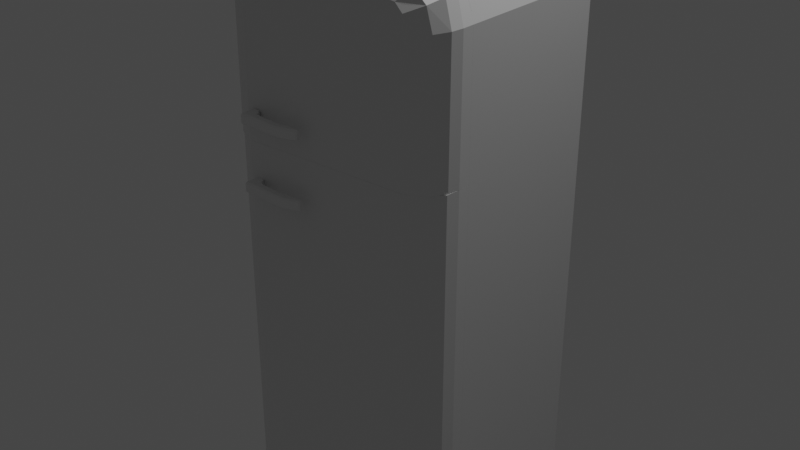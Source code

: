 # Source: Fridge.blend  (saved by Blender 2.93.20; exported with 4.5.12 LTS)
import bpy
from mathutils import Matrix  # noqa: F401  (used for matrix-valued properties, if any)

bpy.ops.wm.read_factory_settings(use_empty=True)
scene = bpy.context.scene
scene.name = 'Scene'

# ---- collections
col_collection = bpy.data.collections.new('Collection'); scene.collection.children.link(col_collection)

# ---- materials (node trees are filled in below, after node groups)
mat_material = bpy.data.materials.new('Material')
mat_material.alpha_threshold = 0.0
mat_material.use_transparent_shadow = False
mat_material.line_color = (0.0, 0.0, 0.0, 1.0)
mat_material_001 = bpy.data.materials.new('Material.001')
mat_material_001.alpha_threshold = 0.0
mat_material_001.use_transparent_shadow = False
mat_material_001.line_color = (0.0, 0.0, 0.0, 1.0)
mat_material_004 = bpy.data.materials.new('Material.004')
mat_material_004.alpha_threshold = 0.0
mat_material_004.use_transparent_shadow = False
mat_material_004.line_color = (0.0, 0.0, 0.0, 1.0)

# ---- node groups
ng_auto_smooth = bpy.data.node_groups.new('Auto Smooth', 'GeometryNodeTree')
_s = ng_auto_smooth.interface.new_socket(name='Geometry', in_out='OUTPUT', socket_type='NodeSocketGeometry')
_s = ng_auto_smooth.interface.new_socket(name='Geometry', in_out='INPUT', socket_type='NodeSocketGeometry')
_s = ng_auto_smooth.interface.new_socket(name='Angle', in_out='INPUT', socket_type='NodeSocketFloat')
_s.subtype = 'ANGLE'
_s.min_value = 0.0
_s.max_value = 3.142
ng_auto_smooth.is_modifier = True
_N = ng_auto_smooth.nodes; _L = ng_auto_smooth.links
n0 = _N.new('NodeGroupOutput'); n0.name = 'Group Output'; n0.location = (480, -100)
n1 = _N.new('NodeGroupInput'); n1.name = 'Group Input'; n1.location = (-420, -300)
n2 = _N.new('NodeGroupInput'); n2.name = 'Group Input.001'; n2.location = (-60, -100)
n3 = _N.new('GeometryNodeSetShadeSmooth'); n3.name = 'Set Shade Smooth'; n3.location = (120, -100)
n3.domain = 'EDGE'
n4 = _N.new('GeometryNodeSetShadeSmooth'); n4.name = 'Set Shade Smooth.001'; n4.location = (300, -100)
n5 = _N.new('GeometryNodeInputMeshEdgeAngle'); n5.name = 'Edge Angle'; n5.location = (-420, -220)
n6 = _N.new('GeometryNodeInputEdgeSmooth'); n6.name = 'Is Edge Smooth'; n6.location = (-60, -160)
n7 = _N.new('GeometryNodeInputShadeSmooth'); n7.name = 'Is Face Smooth'; n7.location = (-240, -340)
n8 = _N.new('FunctionNodeBooleanMath'); n8.name = 'Boolean Math'; n8.location = (-60, -220)
n9 = _N.new('FunctionNodeCompare'); n9.name = 'Compare'; n9.location = (-240, -180)
n9.operation = 'LESS_EQUAL'
_L.new(n5.outputs[0], n9.inputs[0])
_L.new(n4.outputs[0], n0.inputs[0])
_L.new(n1.outputs[1], n9.inputs[1])
_L.new(n9.outputs[0], n8.inputs[0])
_L.new(n7.outputs[0], n8.inputs[1])
_L.new(n2.outputs[0], n3.inputs[0])
_L.new(n6.outputs[0], n3.inputs[1])
_L.new(n3.outputs[0], n4.inputs[0])
_L.new(n8.outputs[0], n3.inputs[2])
n0.is_active_output = True

# ---- material node trees
mat_material.use_nodes = True; mat_material.node_tree.nodes.clear()
_N = mat_material.node_tree.nodes; _L = mat_material.node_tree.links
n0 = _N.new('ShaderNodeOutputMaterial'); n0.name = 'Material Output'; n0.location = (300, 300)
n1 = _N.new('ShaderNodeBsdfPrincipled'); n1.name = 'Principled BSDF'; n1.location = (10, 300)
n1.distribution = 'GGX'
n1.subsurface_method = 'BURLEY'
n1.inputs[2].default_value = 0.4
n1.inputs[3].default_value = 1.45
n1.inputs[27].default_value = (0.0, 0.0, 0.0, 1.0)
n1.inputs[28].default_value = 1.0
_L.new(n1.outputs[0], n0.inputs[0])
n0.is_active_output = True
mat_material_001.use_nodes = True; mat_material_001.node_tree.nodes.clear()
_N = mat_material_001.node_tree.nodes; _L = mat_material_001.node_tree.links
n0 = _N.new('ShaderNodeOutputMaterial'); n0.name = 'Material Output'; n0.location = (300, 300)
n1 = _N.new('ShaderNodeBsdfPrincipled'); n1.name = 'Principled BSDF'; n1.location = (10, 300)
n1.distribution = 'GGX'
n1.subsurface_method = 'BURLEY'
n1.inputs[2].default_value = 0.4
n1.inputs[3].default_value = 1.45
n1.inputs[27].default_value = (0.0, 0.0, 0.0, 1.0)
n1.inputs[28].default_value = 1.0
_L.new(n1.outputs[0], n0.inputs[0])
n0.is_active_output = True
mat_material_004.use_nodes = True; mat_material_004.node_tree.nodes.clear()
_N = mat_material_004.node_tree.nodes; _L = mat_material_004.node_tree.links
n0 = _N.new('ShaderNodeOutputMaterial'); n0.name = 'Material Output'; n0.location = (300, 300)
n1 = _N.new('ShaderNodeBsdfPrincipled'); n1.name = 'Principled BSDF'; n1.location = (10, 300)
n1.distribution = 'GGX'
n1.subsurface_method = 'BURLEY'
n1.inputs[2].default_value = 0.4
n1.inputs[3].default_value = 1.45
n1.inputs[27].default_value = (0.0, 0.0, 0.0, 1.0)
n1.inputs[28].default_value = 1.0
_L.new(n1.outputs[0], n0.inputs[0])
n0.is_active_output = True

# ---- world
world_world = bpy.data.worlds.new('World'); scene.world = world_world
world_world.use_nodes = True; world_world.node_tree.nodes.clear()
_N = world_world.node_tree.nodes; _L = world_world.node_tree.links
n0 = _N.new('ShaderNodeOutputWorld'); n0.name = 'World Output'; n0.location = (300, 300)
n1 = _N.new('ShaderNodeBackground'); n1.name = 'Background'; n1.location = (10, 300)
n1.inputs[0].default_value = (0.05088, 0.05088, 0.05088, 1.0)
_L.new(n1.outputs[0], n0.inputs[0])
n0.is_active_output = True
world_world.color = (0.05088, 0.05088, 0.05088)
world_world.use_sun_shadow = False
world_world.sun_shadow_jitter_overblur = 0.0

# ---- lights
light_light = bpy.data.lights.new('Light', 'POINT')
light_light.transmission_factor = 0.0
light_light.energy = 1000.0
light_light.shadow_soft_size = 0.1
light_light.shadow_maximum_resolution = 0.006
light_light.use_absolute_resolution = True

# ---- meshes
me_cube = bpy.data.meshes.new('Cube')
me_cube.from_pydata([(1.0, 1.0, -0.806), (1.0, -1.0, -0.806), (-1.0, 1.0, -0.806), (-1.0, -1.0, -0.806), (0.8593, 0.6066, 0.8903), (0.8593, 0.6066, 0.4777), (-0.8593, 0.6066, 0.8903), (-0.8593, 0.6066, 0.4777), (-0.8593, -1.0, 0.8903), (0.8593, -1.0, 0.4777), (0.8593, -1.0, 0.8903), (-0.8593, -1.0, 0.4777), (0.8593, 0.6066, 0.3464), (0.8593, 0.6066, -0.6659), (-0.8593, 0.6066, 0.3464), (-0.8593, 0.6066, -0.6659), (-0.8593, -1.0, -0.6659), (-0.8593, -1.0, 0.3464), (0.8593, -1.0, 0.3464), (0.8593, -1.0, -0.6659), (0.5278, 1.031, 1.0), (1.0, 1.0, 0.8503), (0.7731, 1.009, 0.9844), (0.9422, 1.006, 0.9348), (1.0, -1.0, 0.8503), (0.5278, -1.031, 1.0), (0.8594, -1.0, 0.8903), (0.9422, -1.006, 0.9348), (0.7731, -1.009, 0.9844), (-1.0, 1.0, 0.8503), (-0.5278, 1.031, 1.0), (-0.9422, 1.006, 0.9348), (-0.7731, 1.009, 0.9844), (-0.5278, -1.031, 1.0), (-1.0, -1.0, 0.8503), (-0.8594, -1.0, 0.8903), (-0.7731, -1.009, 0.9844), (-0.9422, -1.006, 0.9348)], [], [(11, 8, 35, 34, 3, 1, 24, 26, 10, 9, 18, 19, 16, 17), (10, 26, 25, 33, 35, 8), (18, 9, 11, 17), (3, 34, 29, 2), (2, 0, 1, 3), (20, 30, 33, 25), (0, 21, 24, 1), (8, 6, 4, 10), (7, 6, 8, 11), (9, 5, 7, 11), (4, 5, 9, 10), (7, 5, 4, 6), (14, 12, 18, 17), (15, 14, 17, 16), (19, 13, 15, 16), (12, 13, 19, 18), (15, 13, 12, 14), (24, 27, 28, 25, 26), (33, 36, 37, 34, 35), (20, 25, 28, 22), (22, 28, 27, 23), (23, 27, 24, 21), (29, 34, 37, 31), (31, 37, 36, 32), (32, 36, 33, 30), (2, 29, 31, 32, 30, 20, 22, 23, 21, 0)])
_uv = me_cube.uv_layers.new(name='UVMap')
_uv.uv.foreach_set('vector', [0.5597, 0.9824, 0.6113, 0.9824, 0.6113, 0.9824, 0.6005, 1.0, 0.375, 1.0, 0.375, 0.75, 0.6005, 0.75, 0.6113, 0.7676, 0.6113, 0.7676, 0.5597, 0.7676, 0.5433, 0.7676, 0.3925, 0.7676, 0.3925, 0.9824, 0.5433, 0.9824, 0.6113, 0.7676, 0.6113, 0.7676, 0.625, 0.7745, 0.625, 0.9755, 0.6113, 0.9824, 0.6113, 0.9824, 0.5433, 0.7676, 0.5597, 0.7676, 0.5597, 0.9824, 0.5433, 0.9824, 0.375, 0.0, 0.6005, 0.0, 0.6005, 0.25, 0.375, 0.25, 0.125, 0.5, 0.375, 0.5, 0.375, 0.75, 0.125, 0.75, 0.6495, 0.5, 0.8505, 0.5, 0.8505, 0.75, 0.6495, 0.75, 0.375, 0.5, 0.6005, 0.5, 0.6005, 0.75, 0.375, 0.75, 0.875, 0.7056, 0.875, 0.5, 0.625, 0.5, 0.625, 0.7056, 0.375, 0.25, 0.625, 0.25, 0.625, 0.04435, 0.375, 0.04435, 0.375, 0.7056, 0.375, 0.5, 0.125, 0.5, 0.125, 0.7056, 0.625, 0.5, 0.375, 0.5, 0.375, 0.7056, 0.625, 0.7056, 0.375, 0.25, 0.375, 0.5, 0.625, 0.5, 0.625, 0.25, 0.875, 0.5, 0.625, 0.5, 0.625, 0.7056, 0.875, 0.7056, 0.375, 0.25, 0.625, 0.25, 0.625, 0.04435, 0.375, 0.04435, 0.375, 0.7056, 0.375, 0.5, 0.125, 0.5, 0.125, 0.7056, 0.625, 0.5, 0.375, 0.5, 0.375, 0.7056, 0.625, 0.7056, 0.375, 0.25, 0.375, 0.5, 0.625, 0.5, 0.625, 0.25, 0.6005, 0.75, 0.6143, 0.75, 0.6184, 0.7584, 0.6131, 0.7652, 0.6113, 0.7676, 0.625, 0.9755, 0.6184, 0.9916, 0.6143, 1.0, 0.6005, 1.0, 0.6113, 0.9824, 0.6495, 0.5, 0.6495, 0.75, 0.6371, 0.75, 0.6371, 0.5, 0.6371, 0.5, 0.6371, 0.75, 0.6143, 0.75, 0.6143, 0.5, 0.6143, 0.5, 0.6143, 0.75, 0.6005, 0.75, 0.6005, 0.5, 0.6005, 0.25, 0.6005, 0.0, 0.6143, 0.0, 0.6143, 0.25, 0.6143, 0.25, 0.6143, 0.0, 0.625, 0.0, 0.625, 0.25, 0.8629, 0.5, 0.8629, 0.75, 0.8505, 0.75, 0.8505, 0.5, 0.375, 0.25, 0.6005, 0.25, 0.6143, 0.2519, 0.6231, 0.2621, 0.625, 0.2745, 0.625, 0.4755, 0.6231, 0.4879, 0.6143, 0.4981, 0.6005, 0.5, 0.375, 0.5])
me_cube.materials.append(mat_material)
me_cube.use_remesh_preserve_volume = False
me_cube.use_remesh_preserve_attributes = False
me_cube.use_mirror_vertex_groups = False
me_cube.update()
me_cube_001 = bpy.data.meshes.new('Cube.001')
me_cube_001.from_pydata([(3.154e-07, 1.305e-07, 9.616e-07), (-3.527, 1.305e-07, 9.616e-07), (-0.8441, -0.04034, 2.689), (3.154e-07, 1.305e-07, 2.004), (-0.4002, -0.01206, 2.634), (-0.1027, -0.008119, 2.39), (-3.527, 1.305e-07, 2.004), (-2.683, -0.04034, 2.689), (-3.425, -0.008119, 2.39), (-3.127, -0.01206, 2.634), (3.154e-07, -0.1884, 9.616e-07), (-0.4511, -0.7127, 9.537e-07), (-0.02853, -0.3705, 9.616e-07), (-0.1562, -0.5644, 9.616e-07), (-3.076, -0.7127, 9.537e-07), (-3.527, -0.1884, 9.616e-07), (-3.371, -0.5644, 9.616e-07), (-3.499, -0.3705, 9.616e-07), (-0.45, -0.6845, 1.957), (3.154e-07, -0.1884, 2.004), (-0.1557, -0.5521, 1.983), (-0.02844, -0.3682, 2.0), (-0.9293, -0.6268, 2.33), (-0.8441, -0.148, 2.689), (-0.8556, -0.5258, 2.533), (-0.8462, -0.3304, 2.66), (-0.492, -0.6709, 2.187), (-0.1027, -0.1802, 2.39), (-0.2407, -0.5589, 2.302), (-0.1279, -0.3628, 2.374), (-0.6255, -0.6422, 2.292), (-0.4002, -0.1763, 2.634), (-0.4635, -0.5369, 2.485), (-0.4118, -0.3556, 2.607), (-2.598, -0.6279, 2.331), (-2.683, -0.148, 2.689), (-2.672, -0.5263, 2.533), (-2.681, -0.3305, 2.66), (-3.077, -0.6845, 1.957), (-3.527, -0.1884, 2.004), (-3.372, -0.5521, 1.983), (-3.499, -0.3682, 2.0), (-2.902, -0.6422, 2.292), (-3.127, -0.1763, 2.634), (-3.064, -0.5369, 2.485), (-3.115, -0.3556, 2.607), (-3.035, -0.6709, 2.187), (-3.425, -0.1802, 2.39), (-3.287, -0.5589, 2.302), (-3.399, -0.3628, 2.374), (-2.859, -0.7139, 0.3154), (-2.859, -0.7139, 0.4671), (-2.239, -0.8785, 0.3154), (-2.239, -0.8555, 0.3346), (-2.428, -0.8795, 0.3154), (-2.428, -0.8564, 0.3346), (-2.62, -0.8577, 0.3154), (-2.62, -0.8344, 0.3346), (-2.806, -0.8056, 0.3346), (-2.806, -0.829, 0.3154), (-2.894, -0.7831, 0.3154), (-2.824, -0.7753, 0.3154), (-2.806, -0.829, 0.4671), (-2.806, -0.8056, 0.4479), (-2.824, -0.7753, 0.4671), (-2.894, -0.7831, 0.4671), (-2.62, -0.8577, 0.4671), (-2.62, -0.8344, 0.4479), (-2.428, -0.8795, 0.4671), (-2.428, -0.8564, 0.4479), (-2.239, -0.8555, 0.4479), (-2.239, -0.8785, 0.4671), (-2.806, -0.9145, 0.3154), (-2.806, -0.938, 0.3346), (-2.62, -0.935, 0.3154), (-2.62, -0.9586, 0.3346), (-2.428, -0.952, 0.3154), (-2.428, -0.9758, 0.3346), (-2.239, -0.9758, 0.3346), (-2.239, -0.9518, 0.3154), (-2.239, -0.9518, 0.4671), (-2.239, -0.9758, 0.4479), (-2.428, -0.952, 0.4671), (-2.428, -0.9758, 0.4479), (-2.62, -0.935, 0.4671), (-2.62, -0.9586, 0.4479), (-2.806, -0.938, 0.4479), (-2.806, -0.9145, 0.4671), (-2.972, -0.7668, 0.3154), (-3.017, -0.7515, 0.3465), (-3.017, -0.7515, 0.436), (-2.972, -0.7668, 0.4671), (-3.014, -0.7127, 0.436), (-2.968, -0.7132, 0.4671), (-2.968, -0.7132, 0.3154), (-3.014, -0.7127, 0.3465), (-3.005, -0.8997, 0.3465), (-2.972, -0.919, 0.3154), (-3.005, -0.9145, 0.3551), (-2.972, -0.9424, 0.3346), (-3.005, -0.9145, 0.4274), (-2.972, -0.9424, 0.4479), (-3.005, -0.8997, 0.436), (-2.972, -0.919, 0.4671), (-2.009, -0.8949, 0.3385), (-2.027, -0.9153, 0.3346), (-2.009, -0.8764, 0.3241), (-2.028, -0.891, 0.3154), (-2.009, -0.8764, 0.4584), (-2.028, -0.891, 0.4671), (-2.009, -0.8949, 0.4439), (-2.027, -0.9153, 0.4479), (-2.009, -0.8712, 0.3241), (-2.029, -0.8691, 0.3154), (-2.009, -0.8541, 0.3384), (-2.029, -0.8461, 0.3346), (-2.009, -0.8541, 0.4441), (-2.029, -0.8461, 0.4479), (-2.009, -0.8712, 0.4584), (-2.029, -0.8691, 0.4671)], [], [(15, 39, 6, 1), (5, 27, 19, 3), (0, 3, 19, 10), (4, 31, 27, 5), (11, 18, 26, 30, 22, 34, 42, 46, 38, 14), (2, 7, 35, 23), (35, 7, 9, 43), (2, 23, 31, 4), (47, 8, 6, 39), (43, 9, 8, 47), (1, 6, 8, 9, 7, 2, 4, 5, 3, 0), (22, 30, 32, 24), (24, 32, 33, 25), (25, 33, 31, 23), (30, 26, 28, 32), (32, 28, 29, 33), (33, 29, 27, 31), (26, 18, 20, 28), (28, 20, 21, 29), (29, 21, 19, 27), (42, 34, 36, 44), (44, 36, 37, 45), (45, 37, 35, 43), (46, 42, 44, 48), (48, 44, 45, 49), (49, 45, 43, 47), (38, 46, 48, 40), (40, 48, 49, 41), (41, 49, 47, 39), (18, 11, 13, 20), (20, 13, 12, 21), (21, 12, 10, 19), (34, 22, 24, 36), (36, 24, 25, 37), (37, 25, 23, 35), (39, 15, 17, 41), (41, 17, 16, 40), (40, 16, 14, 38), (1, 0, 10, 12, 13, 11, 14, 16, 17, 15), (87, 103, 101, 86), (55, 69, 70, 53), (112, 114, 116, 118, 108, 110, 104, 106), (94, 95, 92, 93, 51, 50), (52, 113, 107, 79), (109, 80, 81, 111), (71, 119, 117, 70), (75, 85, 86, 73), (71, 68, 82, 80), (68, 66, 84, 82), (88, 60, 59, 72, 97), (96, 98, 100, 102, 90, 89), (58, 63, 67, 57), (57, 67, 69, 55), (113, 52, 53, 115), (78, 81, 83, 77), (77, 83, 85, 75), (66, 62, 87, 84), (59, 56, 74, 72), (56, 54, 76, 74), (54, 52, 79, 76), (97, 72, 73, 99), (61, 60, 88, 94, 50), (64, 63, 58, 61, 50, 51), (62, 65, 91, 103, 87), (58, 59, 60, 61), (62, 63, 64, 65), (105, 111, 81, 78), (53, 70, 117, 115), (52, 54, 55, 53), (54, 56, 57, 55), (56, 59, 58, 57), (62, 66, 67, 63), (66, 68, 69, 67), (68, 71, 70, 69), (73, 86, 101, 99), (72, 74, 75, 73), (74, 76, 77, 75), (76, 79, 78, 77), (119, 71, 80, 109), (80, 82, 83, 81), (82, 84, 85, 83), (84, 87, 86, 85), (91, 65, 64, 51, 93), (92, 90, 91, 93), (94, 88, 89, 95), (102, 100, 101, 103), (98, 96, 97, 99), (96, 89, 88, 97), (99, 101, 100, 98), (103, 91, 90, 102), (89, 90, 92, 95), (118, 116, 117, 119), (106, 104, 105, 107), (114, 112, 113, 115), (110, 108, 109, 111), (112, 106, 107, 113), (115, 117, 116, 114), (119, 109, 108, 118), (111, 105, 104, 110), (79, 107, 105, 78)])
_uv = me_cube_001.uv_layers.new(name='UVMap')
_uv.uv.foreach_set('vector', [0.375, 0.1639, 0.5613, 0.1639, 0.5613, 0.25, 0.375, 0.25, 0.5973, 0.5, 0.5973, 0.581, 0.5613, 0.5861, 0.5613, 0.5, 0.375, 0.5, 0.5613, 0.5, 0.5613, 0.5861, 0.375, 0.5861, 0.6489, 0.5, 0.6489, 0.5785, 0.5973, 0.581, 0.5973, 0.5, 0.375, 0.7754, 0.557, 0.7735, 0.5783, 0.7766, 0.5881, 0.7844, 0.5917, 0.806, 0.5917, 0.944, 0.5881, 0.9656, 0.5783, 0.9734, 0.557, 0.9765, 0.375, 0.9746, 0.6736, 0.5, 0.8264, 0.5, 0.8264, 0.5577, 0.6736, 0.5577, 0.8264, 0.5577, 0.8264, 0.5, 0.8511, 0.5, 0.8511, 0.5785, 0.6736, 0.5, 0.6736, 0.5577, 0.6489, 0.5785, 0.6489, 0.5, 0.5973, 0.169, 0.5973, 0.25, 0.5613, 0.25, 0.5613, 0.1639, 0.625, 0.1715, 0.625, 0.25, 0.5973, 0.25, 0.5973, 0.169, 0.375, 0.25, 0.5613, 0.25, 0.5973, 0.2537, 0.6199, 0.2739, 0.625, 0.2986, 0.625, 0.4514, 0.6199, 0.4761, 0.5973, 0.4963, 0.5613, 0.5, 0.375, 0.5, 0.5917, 0.806, 0.5881, 0.7844, 0.6061, 0.7781, 0.6105, 0.8023, 0.6105, 0.8023, 0.6061, 0.7781, 0.6202, 0.775, 0.625, 0.7986, 0.6735, 0.6555, 0.6494, 0.6642, 0.6489, 0.5785, 0.6736, 0.5577, 0.5881, 0.7844, 0.5783, 0.7766, 0.589, 0.7639, 0.6061, 0.7781, 0.6061, 0.7781, 0.589, 0.7639, 0.5979, 0.7543, 0.6196, 0.7736, 0.6478, 0.6642, 0.5985, 0.667, 0.5973, 0.581, 0.6489, 0.5785, 0.5783, 0.7766, 0.557, 0.7735, 0.5594, 0.7601, 0.589, 0.7639, 0.589, 0.7639, 0.5594, 0.7601, 0.562, 0.7501, 0.5967, 0.7536, 0.5964, 0.667, 0.5616, 0.6683, 0.5613, 0.5861, 0.5973, 0.581, 0.5881, 0.9656, 0.5917, 0.944, 0.6105, 0.9477, 0.6061, 0.9719, 0.6061, 0.9719, 0.6105, 0.9477, 0.625, 0.9514, 0.6202, 0.975, 0.8506, 0.6642, 0.8265, 0.6555, 0.8264, 0.5577, 0.8511, 0.5785, 0.5783, 0.9734, 0.5881, 0.9656, 0.6061, 0.9719, 0.589, 0.9861, 0.589, 0.9861, 0.6061, 0.9719, 0.6196, 0.9764, 0.5979, 0.9957, 0.5979, 0.08296, 0.6244, 0.08581, 0.625, 0.1715, 0.5973, 0.169, 0.557, 0.9765, 0.5783, 0.9734, 0.589, 0.9861, 0.5594, 0.9899, 0.5594, 0.9899, 0.589, 0.9861, 0.5967, 0.9964, 0.562, 0.9999, 0.5616, 0.08174, 0.5964, 0.08298, 0.5973, 0.169, 0.5613, 0.1639, 0.557, 0.7735, 0.375, 0.7754, 0.375, 0.7611, 0.5594, 0.7601, 0.5594, 0.7601, 0.375, 0.7611, 0.375, 0.6693, 0.561, 0.6683, 0.561, 0.6683, 0.375, 0.6693, 0.375, 0.5861, 0.5613, 0.5861, 0.5917, 0.944, 0.5917, 0.806, 0.6105, 0.8023, 0.6105, 0.9477, 0.6105, 0.9477, 0.6105, 0.8023, 0.625, 0.7987, 0.625, 0.9513, 0.8263, 0.6555, 0.6737, 0.6555, 0.6736, 0.5577, 0.8264, 0.5577, 0.5613, 0.1639, 0.375, 0.1639, 0.375, 0.08072, 0.561, 0.08175, 0.561, 0.08175, 0.375, 0.08072, 0.375, 0.0, 0.5594, 0.0, 0.5594, 0.9899, 0.375, 0.9889, 0.375, 0.9746, 0.557, 0.9765, 0.125, 0.5, 0.375, 0.5, 0.375, 0.5861, 0.373, 0.6693, 0.3639, 0.7376, 0.3496, 0.75, 0.1504, 0.75, 0.1361, 0.7376, 0.127, 0.6693, 0.125, 0.5861, 0.625, 0.95, 0.625, 0.9837, 0.5933, 0.9858, 0.5933, 0.95, 0.4067, 0.4, 0.5933, 0.4, 0.5933, 0.45, 0.4067, 0.45, 0.3893, 0.6113, 0.4129, 0.5404, 0.5871, 0.5404, 0.6107, 0.6113, 0.6107, 0.633, 0.5868, 0.7096, 0.4132, 0.7096, 0.3893, 0.633, 0.375, 0.2696, 0.3958, 0.25, 0.6042, 0.25, 0.625, 0.2696, 0.625, 0.3, 0.375, 0.3, 0.325, 0.5478, 0.3671, 0.5878, 0.3674, 0.6561, 0.325, 0.7, 0.625, 0.7559, 0.625, 0.7889, 0.5933, 0.8, 0.5933, 0.7575, 0.625, 0.45, 0.625, 0.4883, 0.5933, 0.492, 0.5933, 0.45, 0.4067, 0.9, 0.5933, 0.9, 0.5933, 0.95, 0.4067, 0.95, 0.675, 0.5478, 0.725, 0.5484, 0.725, 0.7002, 0.675, 0.7, 0.725, 0.5484, 0.775, 0.547, 0.775, 0.7024, 0.725, 0.7002, 0.1392, 0.5, 0.1542, 0.5, 0.175, 0.5442, 0.175, 0.7056, 0.1392, 0.7156, 0.3958, 0.03756, 0.4158, 0.01834, 0.5842, 0.01834, 0.6042, 0.03756, 0.6042, 0.25, 0.3958, 0.25, 0.4067, 0.3, 0.5933, 0.3, 0.5933, 0.35, 0.4067, 0.35, 0.4067, 0.35, 0.5933, 0.35, 0.5933, 0.4, 0.4067, 0.4, 0.3671, 0.5878, 0.325, 0.5478, 0.325, 0.5, 0.367, 0.5, 0.4067, 0.8, 0.5933, 0.8, 0.5933, 0.85, 0.4067, 0.85, 0.4067, 0.85, 0.5933, 0.85, 0.5933, 0.9, 0.4067, 0.9, 0.775, 0.547, 0.825, 0.5442, 0.825, 0.7056, 0.775, 0.7024, 0.175, 0.5442, 0.225, 0.547, 0.225, 0.7024, 0.175, 0.7056, 0.225, 0.547, 0.275, 0.5484, 0.275, 0.7002, 0.225, 0.7024, 0.275, 0.5484, 0.325, 0.5478, 0.325, 0.7, 0.275, 0.7002, 0.1392, 0.7156, 0.175, 0.7056, 0.175, 0.75, 0.1392, 0.75, 0.175, 0.5, 0.1542, 0.5, 0.1392, 0.5, 0.1446, 0.5, 0.175, 0.5, 0.625, 0.3, 0.5933, 0.3, 0.4067, 0.3, 0.375, 0.3, 0.375, 0.3, 0.625, 0.3, 0.825, 0.5442, 0.8458, 0.5, 0.8608, 0.5, 0.8608, 0.7156, 0.825, 0.7056, 0.175, 0.5, 0.175, 0.5, 0.1542, 0.5, 0.175, 0.5, 0.625, 0.3, 0.5933, 0.3, 0.625, 0.3, 0.625, 0.3, 0.4067, 0.7575, 0.5933, 0.7575, 0.5933, 0.8, 0.4067, 0.8, 0.4067, 0.45, 0.5933, 0.45, 0.5933, 0.492, 0.4067, 0.492, 0.325, 0.5478, 0.275, 0.5484, 0.275, 0.5, 0.325, 0.5, 0.275, 0.5484, 0.225, 0.547, 0.225, 0.5, 0.275, 0.5, 0.225, 0.547, 0.175, 0.5442, 0.175, 0.5, 0.225, 0.5, 0.625, 0.3123, 0.625, 0.35, 0.5933, 0.35, 0.5933, 0.3, 0.625, 0.3602, 0.625, 0.4, 0.5933, 0.4, 0.5933, 0.35, 0.625, 0.4, 0.625, 0.4495, 0.5933, 0.45, 0.5933, 0.4, 0.4067, 0.95, 0.5933, 0.95, 0.5933, 0.9858, 0.4067, 0.9858, 0.175, 0.7056, 0.225, 0.7024, 0.225, 0.75, 0.175, 0.75, 0.225, 0.7024, 0.275, 0.7002, 0.275, 0.75, 0.225, 0.75, 0.275, 0.7002, 0.325, 0.7, 0.325, 0.75, 0.275, 0.75, 0.6329, 0.5878, 0.675, 0.5478, 0.675, 0.7, 0.6326, 0.6561, 0.625, 0.8, 0.625, 0.85, 0.5933, 0.85, 0.5933, 0.8, 0.625, 0.8588, 0.625, 0.9, 0.5933, 0.9, 0.5933, 0.85, 0.625, 0.9104, 0.625, 0.95, 0.5933, 0.95, 0.5933, 0.9, 0.8608, 0.5, 0.8458, 0.5, 0.825, 0.5, 0.825, 0.5, 0.8554, 0.5, 0.6042, 0.25, 0.6042, 0.25, 0.625, 0.25, 0.625, 0.25, 0.1446, 0.5, 0.1392, 0.5, 0.125, 0.5, 0.125, 0.5, 0.6042, 0.03756, 0.5842, 0.01834, 0.5946, 0.001239, 0.625, 0.0304, 0.125, 0.7441, 0.125, 0.7249, 0.1392, 0.7156, 0.1392, 0.75, 0.125, 0.7124, 0.125, 0.5, 0.1392, 0.5, 0.1392, 0.7156, 0.4067, 0.0, 0.5933, 0.0, 0.5842, 0.01834, 0.4158, 0.01834, 0.625, 0.03272, 0.625, 0.2301, 0.6042, 0.25, 0.6042, 0.03756, 0.3958, 0.25, 0.6042, 0.25, 0.6042, 0.25, 0.3958, 0.25, 0.6107, 0.6113, 0.5871, 0.5404, 0.5946, 0.5039, 0.625, 0.5953, 0.3893, 0.633, 0.4132, 0.7096, 0.4067, 0.75, 0.383, 0.6738, 0.4129, 0.5404, 0.3893, 0.6113, 0.375, 0.5953, 0.4054, 0.5039, 0.5868, 0.7096, 0.6107, 0.633, 0.617, 0.6738, 0.5933, 0.75, 0.3893, 0.6113, 0.3893, 0.633, 0.3674, 0.6561, 0.3671, 0.5878, 0.4067, 0.492, 0.5933, 0.492, 0.5871, 0.5404, 0.4129, 0.5404, 0.6329, 0.5878, 0.6326, 0.6561, 0.6107, 0.633, 0.6107, 0.6113, 0.5933, 0.7575, 0.4067, 0.7575, 0.4132, 0.7096, 0.5868, 0.7096, 0.325, 0.7, 0.3674, 0.6561, 0.3675, 0.75, 0.325, 0.75])
me_cube_001.materials.append(mat_material_001)
me_cube_001.use_remesh_preserve_volume = False
me_cube_001.use_remesh_preserve_attributes = False
me_cube_001.use_mirror_vertex_groups = False
me_cube_001.update()
me_cube_004 = bpy.data.meshes.new('Cube.004')
me_cube_004.from_pydata([(-4.205e-07, -5.218e-07, 6.461), (-4.205e-07, -5.218e-07, 0.8877), (-3.527, -5.218e-07, 6.461), (-3.527, -5.218e-07, 0.8877), (-0.4511, -0.7127, 6.461), (-4.205e-07, -0.1885, 6.461), (-0.1766, -0.563, 6.461), (-0.02717, -0.3909, 6.461), (-4.205e-07, -0.1885, 0.8877), (-0.4511, -0.7127, 0.8877), (-0.02717, -0.3909, 0.8877), (-0.1766, -0.563, 0.8877), (-3.527, -0.1885, 6.461), (-3.076, -0.7127, 6.461), (-3.5, -0.3909, 6.461), (-3.351, -0.563, 6.461), (-3.076, -0.7127, 0.8877), (-3.527, -0.1885, 0.8877), (-3.351, -0.563, 0.8877), (-3.5, -0.3909, 0.8877), (-2.859, -0.7139, 5.799), (-2.859, -0.7139, 5.951), (-2.239, -0.8785, 5.799), (-2.239, -0.8555, 5.818), (-2.428, -0.8795, 5.799), (-2.428, -0.8564, 5.818), (-2.62, -0.8577, 5.799), (-2.62, -0.8344, 5.818), (-2.806, -0.8056, 5.818), (-2.806, -0.829, 5.799), (-2.894, -0.7831, 5.799), (-2.824, -0.7753, 5.799), (-2.806, -0.829, 5.951), (-2.806, -0.8056, 5.932), (-2.824, -0.7753, 5.951), (-2.894, -0.7831, 5.951), (-2.62, -0.8577, 5.951), (-2.62, -0.8344, 5.932), (-2.428, -0.8795, 5.951), (-2.428, -0.8564, 5.932), (-2.239, -0.8555, 5.932), (-2.239, -0.8785, 5.951), (-2.806, -0.9145, 5.799), (-2.806, -0.938, 5.818), (-2.62, -0.935, 5.799), (-2.62, -0.9586, 5.818), (-2.428, -0.952, 5.799), (-2.428, -0.9758, 5.818), (-2.239, -0.9758, 5.818), (-2.239, -0.9518, 5.799), (-2.239, -0.9518, 5.951), (-2.239, -0.9758, 5.932), (-2.428, -0.952, 5.951), (-2.428, -0.9758, 5.932), (-2.62, -0.935, 5.951), (-2.62, -0.9586, 5.932), (-2.806, -0.938, 5.932), (-2.806, -0.9145, 5.951), (-2.972, -0.7668, 5.799), (-3.017, -0.7515, 5.83), (-3.017, -0.7515, 5.92), (-2.972, -0.7668, 5.951), (-3.014, -0.7127, 5.92), (-2.968, -0.7132, 5.951), (-2.968, -0.7132, 5.799), (-3.014, -0.7127, 5.83), (-3.005, -0.8997, 5.83), (-2.972, -0.919, 5.799), (-3.005, -0.9145, 5.839), (-2.972, -0.9424, 5.818), (-3.005, -0.9145, 5.911), (-2.972, -0.9424, 5.932), (-3.005, -0.8997, 5.92), (-2.972, -0.919, 5.951), (-2.009, -0.8949, 5.822), (-2.027, -0.9153, 5.818), (-2.009, -0.8764, 5.808), (-2.028, -0.891, 5.799), (-2.009, -0.8764, 5.942), (-2.028, -0.891, 5.951), (-2.009, -0.8949, 5.928), (-2.027, -0.9153, 5.932), (-2.009, -0.8712, 5.808), (-2.029, -0.8691, 5.799), (-2.009, -0.8541, 5.822), (-2.029, -0.8461, 5.818), (-2.009, -0.8541, 5.928), (-2.029, -0.8461, 5.932), (-2.009, -0.8712, 5.942), (-2.029, -0.8691, 5.951)], [], [(3, 1, 8, 10, 11, 9, 16, 18, 19, 17), (0, 2, 12, 14, 15, 13, 4, 6, 7, 5), (17, 12, 2, 3), (9, 4, 13, 16), (3, 2, 0, 1), (16, 13, 15, 18), (18, 15, 14, 19), (19, 14, 12, 17), (4, 9, 11, 6), (6, 11, 10, 7), (7, 10, 8, 5), (1, 0, 5, 8), (57, 73, 71, 56), (25, 39, 40, 23), (82, 84, 86, 88, 78, 80, 74, 76), (64, 65, 62, 63, 21, 20), (22, 83, 77, 49), (79, 50, 51, 81), (41, 89, 87, 40), (45, 55, 56, 43), (41, 38, 52, 50), (38, 36, 54, 52), (58, 30, 29, 42, 67), (66, 68, 70, 72, 60, 59), (28, 33, 37, 27), (27, 37, 39, 25), (83, 22, 23, 85), (48, 51, 53, 47), (47, 53, 55, 45), (36, 32, 57, 54), (29, 26, 44, 42), (26, 24, 46, 44), (24, 22, 49, 46), (67, 42, 43, 69), (31, 30, 58, 64, 20), (34, 33, 28, 31, 20, 21), (32, 35, 61, 73, 57), (28, 29, 30, 31), (32, 33, 34, 35), (75, 81, 51, 48), (23, 40, 87, 85), (22, 24, 25, 23), (24, 26, 27, 25), (26, 29, 28, 27), (32, 36, 37, 33), (36, 38, 39, 37), (38, 41, 40, 39), (43, 56, 71, 69), (42, 44, 45, 43), (44, 46, 47, 45), (46, 49, 48, 47), (89, 41, 50, 79), (50, 52, 53, 51), (52, 54, 55, 53), (54, 57, 56, 55), (61, 35, 34, 21, 63), (62, 60, 61, 63), (64, 58, 59, 65), (72, 70, 71, 73), (68, 66, 67, 69), (66, 59, 58, 67), (69, 71, 70, 68), (73, 61, 60, 72), (59, 60, 62, 65), (88, 86, 87, 89), (76, 74, 75, 77), (84, 82, 83, 85), (80, 78, 79, 81), (82, 76, 77, 83), (85, 87, 86, 84), (89, 79, 78, 88), (81, 75, 74, 80), (49, 77, 75, 48)])
_uv = me_cube_004.uv_layers.new(name='UVMap')
_uv.uv.foreach_set('vector', [0.125, 0.5, 0.375, 0.5, 0.375, 0.5861, 0.3731, 0.6786, 0.3625, 0.737, 0.3496, 0.75, 0.1504, 0.75, 0.1375, 0.737, 0.1269, 0.6786, 0.125, 0.5861, 0.625, 0.5, 0.875, 0.5, 0.875, 0.5861, 0.8731, 0.6786, 0.8625, 0.737, 0.8496, 0.75, 0.6504, 0.75, 0.6375, 0.737, 0.6269, 0.6786, 0.625, 0.5861, 0.375, 0.1639, 0.625, 0.1639, 0.625, 0.25, 0.375, 0.25, 0.375, 0.7754, 0.625, 0.7754, 0.625, 0.9746, 0.375, 0.9746, 0.375, 0.25, 0.625, 0.25, 0.625, 0.5, 0.375, 0.5, 0.375, 0.9746, 0.625, 0.9746, 0.625, 0.9875, 0.375, 0.9875, 0.375, 0.0, 0.625, 0.0, 0.625, 0.07138, 0.375, 0.07138, 0.375, 0.07138, 0.625, 0.07138, 0.625, 0.1639, 0.375, 0.1639, 0.625, 0.7754, 0.375, 0.7754, 0.375, 0.7625, 0.625, 0.7625, 0.625, 0.7625, 0.375, 0.7625, 0.375, 0.6786, 0.625, 0.6786, 0.625, 0.6786, 0.375, 0.6786, 0.375, 0.5861, 0.625, 0.5861, 0.375, 0.5, 0.625, 0.5, 0.625, 0.5861, 0.375, 0.5861, 0.625, 0.95, 0.625, 0.9837, 0.5933, 0.9858, 0.5933, 0.95, 0.4067, 0.4, 0.5933, 0.4, 0.5933, 0.45, 0.4067, 0.45, 0.3893, 0.6113, 0.4129, 0.5404, 0.5871, 0.5404, 0.6107, 0.6113, 0.6107, 0.633, 0.5868, 0.7096, 0.4132, 0.7096, 0.3893, 0.633, 0.375, 0.2696, 0.3958, 0.25, 0.6042, 0.25, 0.625, 0.2696, 0.625, 0.3, 0.375, 0.3, 0.325, 0.5478, 0.3671, 0.5878, 0.3674, 0.6561, 0.325, 0.7, 0.625, 0.7559, 0.625, 0.7889, 0.5933, 0.8, 0.5933, 0.7575, 0.625, 0.45, 0.625, 0.4883, 0.5933, 0.492, 0.5933, 0.45, 0.4067, 0.9, 0.5933, 0.9, 0.5933, 0.95, 0.4067, 0.95, 0.675, 0.5478, 0.725, 0.5484, 0.725, 0.7002, 0.675, 0.7, 0.725, 0.5484, 0.775, 0.547, 0.775, 0.7024, 0.725, 0.7002, 0.1392, 0.5, 0.1542, 0.5, 0.175, 0.5442, 0.175, 0.7056, 0.1392, 0.7156, 0.3958, 0.03756, 0.4158, 0.01834, 0.5842, 0.01834, 0.6042, 0.03756, 0.6042, 0.25, 0.3958, 0.25, 0.4067, 0.3, 0.5933, 0.3, 0.5933, 0.35, 0.4067, 0.35, 0.4067, 0.35, 0.5933, 0.35, 0.5933, 0.4, 0.4067, 0.4, 0.3671, 0.5878, 0.325, 0.5478, 0.325, 0.5, 0.367, 0.5, 0.4067, 0.8, 0.5933, 0.8, 0.5933, 0.85, 0.4067, 0.85, 0.4067, 0.85, 0.5933, 0.85, 0.5933, 0.9, 0.4067, 0.9, 0.775, 0.547, 0.825, 0.5442, 0.825, 0.7056, 0.775, 0.7024, 0.175, 0.5442, 0.225, 0.547, 0.225, 0.7024, 0.175, 0.7056, 0.225, 0.547, 0.275, 0.5484, 0.275, 0.7002, 0.225, 0.7024, 0.275, 0.5484, 0.325, 0.5478, 0.325, 0.7, 0.275, 0.7002, 0.1392, 0.7156, 0.175, 0.7056, 0.175, 0.75, 0.1392, 0.75, 0.175, 0.5, 0.1542, 0.5, 0.1392, 0.5, 0.1446, 0.5, 0.175, 0.5, 0.625, 0.3, 0.5933, 0.3, 0.4067, 0.3, 0.375, 0.3, 0.375, 0.3, 0.625, 0.3, 0.825, 0.5442, 0.8458, 0.5, 0.8608, 0.5, 0.8608, 0.7156, 0.825, 0.7056, 0.175, 0.5, 0.175, 0.5, 0.1542, 0.5, 0.175, 0.5, 0.625, 0.3, 0.5933, 0.3, 0.625, 0.3, 0.625, 0.3, 0.4067, 0.7575, 0.5933, 0.7575, 0.5933, 0.8, 0.4067, 0.8, 0.4067, 0.45, 0.5933, 0.45, 0.5933, 0.492, 0.4067, 0.492, 0.325, 0.5478, 0.275, 0.5484, 0.275, 0.5, 0.325, 0.5, 0.275, 0.5484, 0.225, 0.547, 0.225, 0.5, 0.275, 0.5, 0.225, 0.547, 0.175, 0.5442, 0.175, 0.5, 0.225, 0.5, 0.625, 0.3123, 0.625, 0.35, 0.5933, 0.35, 0.5933, 0.3, 0.625, 0.3602, 0.625, 0.4, 0.5933, 0.4, 0.5933, 0.35, 0.625, 0.4, 0.625, 0.4495, 0.5933, 0.45, 0.5933, 0.4, 0.4067, 0.95, 0.5933, 0.95, 0.5933, 0.9858, 0.4067, 0.9858, 0.175, 0.7056, 0.225, 0.7024, 0.225, 0.75, 0.175, 0.75, 0.225, 0.7024, 0.275, 0.7002, 0.275, 0.75, 0.225, 0.75, 0.275, 0.7002, 0.325, 0.7, 0.325, 0.75, 0.275, 0.75, 0.6329, 0.5878, 0.675, 0.5478, 0.675, 0.7, 0.6326, 0.6561, 0.625, 0.8, 0.625, 0.85, 0.5933, 0.85, 0.5933, 0.8, 0.625, 0.8588, 0.625, 0.9, 0.5933, 0.9, 0.5933, 0.85, 0.625, 0.9104, 0.625, 0.95, 0.5933, 0.95, 0.5933, 0.9, 0.8608, 0.5, 0.8458, 0.5, 0.825, 0.5, 0.825, 0.5, 0.8554, 0.5, 0.6042, 0.25, 0.6042, 0.25, 0.625, 0.25, 0.625, 0.25, 0.1446, 0.5, 0.1392, 0.5, 0.125, 0.5, 0.125, 0.5, 0.6042, 0.03756, 0.5842, 0.01834, 0.5946, 0.001239, 0.625, 0.0304, 0.125, 0.7441, 0.125, 0.7249, 0.1392, 0.7156, 0.1392, 0.75, 0.125, 0.7124, 0.125, 0.5, 0.1392, 0.5, 0.1392, 0.7156, 0.4067, 0.0, 0.5933, 0.0, 0.5842, 0.01834, 0.4158, 0.01834, 0.625, 0.03272, 0.625, 0.2301, 0.6042, 0.25, 0.6042, 0.03756, 0.3958, 0.25, 0.6042, 0.25, 0.6042, 0.25, 0.3958, 0.25, 0.6107, 0.6113, 0.5871, 0.5404, 0.5946, 0.5039, 0.625, 0.5953, 0.3893, 0.633, 0.4132, 0.7096, 0.4067, 0.75, 0.383, 0.6738, 0.4129, 0.5404, 0.3893, 0.6113, 0.375, 0.5953, 0.4054, 0.5039, 0.5868, 0.7096, 0.6107, 0.633, 0.617, 0.6738, 0.5933, 0.75, 0.3893, 0.6113, 0.3893, 0.633, 0.3674, 0.6561, 0.3671, 0.5878, 0.4067, 0.492, 0.5933, 0.492, 0.5871, 0.5404, 0.4129, 0.5404, 0.6329, 0.5878, 0.6326, 0.6561, 0.6107, 0.633, 0.6107, 0.6113, 0.5933, 0.7575, 0.4067, 0.7575, 0.4132, 0.7096, 0.5868, 0.7096, 0.325, 0.7, 0.3674, 0.6561, 0.3675, 0.75, 0.325, 0.75])
me_cube_004.materials.append(mat_material_004)
me_cube_004.use_remesh_preserve_volume = False
me_cube_004.use_remesh_preserve_attributes = False
me_cube_004.use_mirror_vertex_groups = False
me_cube_004.update()
me_cube_009 = bpy.data.meshes.new('Cube.009')
me_cube_009.from_pydata([(-1.975, -1.885, 2.0), (-1.975, 0.0, 2.0), (-1.975, -1.885, 4.0), (-1.932, -1.885, 2.0), (-1.932, 0.0, 2.0), (-1.932, -1.885, 4.0), (-1.932, 0.0, 4.0), (-1.975, 0.0, 4.0), (-1.8, -1.885, 2.0), (-1.8, 0.0, 2.0), (-1.8, -1.885, 4.0), (-1.757, -1.885, 2.0), (-1.757, 0.0, 2.0), (-1.757, -1.885, 4.0), (-1.757, 0.0, 4.0), (-1.8, 0.0, 4.0), (-1.6, -1.885, 2.0), (-1.6, 0.0, 2.0), (-1.6, -1.885, 4.0), (-1.557, -1.885, 2.0), (-1.557, 0.0, 2.0), (-1.557, -1.885, 4.0), (-1.557, 0.0, 4.0), (-1.6, 0.0, 4.0), (-1.4, -1.885, 2.0), (-1.4, 0.0, 2.0), (-1.4, -1.885, 4.0), (-1.357, -1.885, 2.0), (-1.357, 0.0, 2.0), (-1.357, -1.885, 4.0), (-1.357, 0.0, 4.0), (-1.4, 0.0, 4.0), (-1.2, -1.885, 2.0), (-1.2, 0.0, 2.0), (-1.2, -1.885, 4.0), (-1.157, -1.885, 2.0), (-1.157, 0.0, 2.0), (-1.157, -1.885, 4.0), (-1.157, 0.0, 4.0), (-1.2, 0.0, 4.0), (-1.0, -1.885, 2.0), (-1.0, -1.118e-08, 2.0), (-1.0, -1.885, 4.0), (-0.9574, -1.885, 2.0), (-0.9574, -1.118e-08, 2.0), (-0.9574, -1.885, 4.0), (-0.9574, -1.118e-08, 4.0), (-1.0, -1.118e-08, 4.0), (-0.8, -1.885, 2.0), (-0.8, -2.98e-07, 2.0), (-0.8, -1.885, 4.0), (-0.7574, -1.885, 2.0), (-0.7574, -2.98e-07, 2.0), (-0.7574, -1.885, 4.0), (-0.7574, -2.98e-07, 4.0), (-0.8, -2.98e-07, 4.0), (-0.6, -1.885, 2.0), (-0.6, 4.47e-08, 2.0), (-0.6, -1.885, 4.0), (-0.5574, -1.885, 2.0), (-0.5574, 4.47e-08, 2.0), (-0.5574, -1.885, 4.0), (-0.5574, 4.47e-08, 4.0), (-0.6, 4.47e-08, 4.0), (-0.4, -1.885, 2.0), (-0.4, 3.576e-07, 2.0), (-0.4, -1.885, 4.0), (-0.3574, -1.885, 2.0), (-0.3574, 3.576e-07, 2.0), (-0.3574, -1.885, 4.0), (-0.3574, 3.576e-07, 4.0), (-0.4, 3.576e-07, 4.0), (-0.2, -1.885, 2.0), (-0.2, -5.96e-08, 2.0), (-0.2, -1.885, 4.0), (-0.1574, -1.885, 2.0), (-0.1574, -5.96e-08, 2.0), (-0.1574, -1.885, 4.0), (-0.1574, -5.96e-08, 4.0), (-0.2, -5.96e-08, 4.0), (-0.01741, -1.885, 2.0), (-0.01741, 1.49e-08, 2.0), (-0.01741, -1.885, 4.0), (0.02521, -1.885, 2.0), (0.02521, 1.49e-08, 2.0), (0.02521, -1.885, 4.0), (0.02521, 1.49e-08, 4.0), (-0.01741, 1.49e-08, 4.0), (-1.975, -1.885, 2.0), (-1.975, -1.885, 4.0), (0.02521, -1.885, 2.0), (0.02521, -1.885, 4.0), (-1.975, -2.0, 2.0), (-1.975, -2.0, 4.0), (0.02521, -2.0, 2.0), (0.02521, -2.0, 4.0)], [], [(1, 0, 3, 4), (0, 1, 7, 2), (0, 2, 5, 3), (3, 5, 6, 4), (2, 7, 6, 5), (7, 1, 4, 6), (8, 9, 15, 10), (8, 10, 13, 11), (11, 13, 14, 12), (10, 15, 14, 13), (15, 9, 12, 14), (16, 17, 23, 18), (16, 18, 21, 19), (19, 21, 22, 20), (18, 23, 22, 21), (23, 17, 20, 22), (24, 25, 31, 26), (24, 26, 29, 27), (27, 29, 30, 28), (26, 31, 30, 29), (31, 25, 28, 30), (32, 33, 39, 34), (32, 34, 37, 35), (35, 37, 38, 36), (34, 39, 38, 37), (39, 33, 36, 38), (40, 41, 47, 42), (40, 42, 45, 43), (43, 45, 46, 44), (42, 47, 46, 45), (47, 41, 44, 46), (48, 49, 55, 50), (48, 50, 53, 51), (51, 53, 54, 52), (50, 55, 54, 53), (55, 49, 52, 54), (56, 57, 63, 58), (56, 58, 61, 59), (59, 61, 62, 60), (58, 63, 62, 61), (63, 57, 60, 62), (64, 65, 71, 66), (64, 66, 69, 67), (67, 69, 70, 68), (66, 71, 70, 69), (71, 65, 68, 70), (72, 73, 79, 74), (72, 74, 77, 75), (75, 77, 78, 76), (74, 79, 78, 77), (79, 73, 76, 78), (80, 81, 87, 82), (80, 82, 85, 83), (83, 85, 86, 84), (82, 87, 86, 85), (87, 81, 84, 86), (88, 90, 91, 89), (92, 93, 95, 94), (89, 91, 95, 93), (90, 88, 92, 94), (91, 90, 94, 95), (88, 89, 93, 92)])
_uv = me_cube_009.uv_layers.new(name='UVMap')
_uv.uv.foreach_set('vector', [0.375, 0.25, 0.375, 0.0, 0.375, 0.0, 0.375, 0.25, 0.375, 0.0, 0.375, 0.25, 0.625, 0.25, 0.625, 0.0, 0.375, 0.0, 0.625, 0.0, 0.625, 0.0, 0.375, 0.0, 0.375, 0.0, 0.625, 0.0, 0.625, 0.25, 0.375, 0.25, 0.625, 0.0, 0.625, 0.25, 0.625, 0.25, 0.625, 0.0, 0.625, 0.25, 0.375, 0.25, 0.375, 0.25, 0.625, 0.25, 0.375, 0.0, 0.375, 0.25, 0.625, 0.25, 0.625, 0.0, 0.375, 0.0, 0.625, 0.0, 0.625, 0.0, 0.375, 0.0, 0.375, 0.0, 0.625, 0.0, 0.625, 0.25, 0.375, 0.25, 0.625, 0.0, 0.625, 0.25, 0.625, 0.25, 0.625, 0.0, 0.625, 0.25, 0.375, 0.25, 0.375, 0.25, 0.625, 0.25, 0.375, 0.0, 0.375, 0.25, 0.625, 0.25, 0.625, 0.0, 0.375, 0.0, 0.625, 0.0, 0.625, 0.0, 0.375, 0.0, 0.375, 0.0, 0.625, 0.0, 0.625, 0.25, 0.375, 0.25, 0.625, 0.0, 0.625, 0.25, 0.625, 0.25, 0.625, 0.0, 0.625, 0.25, 0.375, 0.25, 0.375, 0.25, 0.625, 0.25, 0.375, 0.0, 0.375, 0.25, 0.625, 0.25, 0.625, 0.0, 0.375, 0.0, 0.625, 0.0, 0.625, 0.0, 0.375, 0.0, 0.375, 0.0, 0.625, 0.0, 0.625, 0.25, 0.375, 0.25, 0.625, 0.0, 0.625, 0.25, 0.625, 0.25, 0.625, 0.0, 0.625, 0.25, 0.375, 0.25, 0.375, 0.25, 0.625, 0.25, 0.375, 0.0, 0.375, 0.25, 0.625, 0.25, 0.625, 0.0, 0.375, 0.0, 0.625, 0.0, 0.625, 0.0, 0.375, 0.0, 0.375, 0.0, 0.625, 0.0, 0.625, 0.25, 0.375, 0.25, 0.625, 0.0, 0.625, 0.25, 0.625, 0.25, 0.625, 0.0, 0.625, 0.25, 0.375, 0.25, 0.375, 0.25, 0.625, 0.25, 0.375, 0.0, 0.375, 0.25, 0.625, 0.25, 0.625, 0.0, 0.375, 0.0, 0.625, 0.0, 0.625, 0.0, 0.375, 0.0, 0.375, 0.0, 0.625, 0.0, 0.625, 0.25, 0.375, 0.25, 0.625, 0.0, 0.625, 0.25, 0.625, 0.25, 0.625, 0.0, 0.625, 0.25, 0.375, 0.25, 0.375, 0.25, 0.625, 0.25, 0.375, 0.0, 0.375, 0.25, 0.625, 0.25, 0.625, 0.0, 0.375, 0.0, 0.625, 0.0, 0.625, 0.0, 0.375, 0.0, 0.375, 0.0, 0.625, 0.0, 0.625, 0.25, 0.375, 0.25, 0.625, 0.0, 0.625, 0.25, 0.625, 0.25, 0.625, 0.0, 0.625, 0.25, 0.375, 0.25, 0.375, 0.25, 0.625, 0.25, 0.375, 0.0, 0.375, 0.25, 0.625, 0.25, 0.625, 0.0, 0.375, 0.0, 0.625, 0.0, 0.625, 0.0, 0.375, 0.0, 0.375, 0.0, 0.625, 0.0, 0.625, 0.25, 0.375, 0.25, 0.625, 0.0, 0.625, 0.25, 0.625, 0.25, 0.625, 0.0, 0.625, 0.25, 0.375, 0.25, 0.375, 0.25, 0.625, 0.25, 0.375, 0.0, 0.375, 0.25, 0.625, 0.25, 0.625, 0.0, 0.375, 0.0, 0.625, 0.0, 0.625, 0.0, 0.375, 0.0, 0.375, 0.0, 0.625, 0.0, 0.625, 0.25, 0.375, 0.25, 0.625, 0.0, 0.625, 0.25, 0.625, 0.25, 0.625, 0.0, 0.625, 0.25, 0.375, 0.25, 0.375, 0.25, 0.625, 0.25, 0.375, 0.0, 0.375, 0.25, 0.625, 0.25, 0.625, 0.0, 0.375, 0.0, 0.625, 0.0, 0.625, 0.0, 0.375, 0.0, 0.375, 0.0, 0.625, 0.0, 0.625, 0.25, 0.375, 0.25, 0.625, 0.0, 0.625, 0.25, 0.625, 0.25, 0.625, 0.0, 0.625, 0.25, 0.375, 0.25, 0.375, 0.25, 0.625, 0.25, 0.375, 0.0, 0.375, 0.25, 0.625, 0.25, 0.625, 0.0, 0.375, 0.0, 0.625, 0.0, 0.625, 0.0, 0.375, 0.0, 0.375, 0.0, 0.625, 0.0, 0.625, 0.25, 0.375, 0.25, 0.625, 0.0, 0.625, 0.25, 0.625, 0.25, 0.625, 0.0, 0.625, 0.25, 0.375, 0.25, 0.375, 0.25, 0.625, 0.25, 0.375, 0.0, 0.375, 0.0, 0.625, 0.0, 0.625, 0.0, 0.375, 0.0, 0.625, 0.0, 0.625, 0.0, 0.375, 0.0, 0.625, 0.0, 0.625, 0.0, 0.625, 0.0, 0.625, 0.0, 0.375, 0.0, 0.375, 0.0, 0.375, 0.0, 0.375, 0.0, 0.625, 0.0, 0.375, 0.0, 0.375, 0.0, 0.625, 0.0, 0.375, 0.0, 0.625, 0.0, 0.625, 0.0, 0.375, 0.0])
me_cube_009.use_remesh_fix_poles = True
me_cube_009.use_remesh_preserve_attributes = False
me_cube_009.update()
me_cube_010 = bpy.data.meshes.new('Cube.010')
me_cube_010.from_pydata([(-1.975, -1.885, 2.0), (-1.975, 0.0, 2.0), (-1.975, -1.885, 4.0), (-1.932, -1.885, 2.0), (-1.932, 0.0, 2.0), (-1.932, -1.885, 4.0), (-1.932, 0.0, 4.0), (-1.975, 0.0, 4.0), (-1.8, -1.885, 2.0), (-1.8, 0.0, 2.0), (-1.8, -1.885, 4.0), (-1.757, -1.885, 2.0), (-1.757, 0.0, 2.0), (-1.757, -1.885, 4.0), (-1.757, 0.0, 4.0), (-1.8, 0.0, 4.0), (-1.6, -1.885, 2.0), (-1.6, 0.0, 2.0), (-1.6, -1.885, 4.0), (-1.557, -1.885, 2.0), (-1.557, 0.0, 2.0), (-1.557, -1.885, 4.0), (-1.557, 0.0, 4.0), (-1.6, 0.0, 4.0), (-1.4, -1.885, 2.0), (-1.4, 0.0, 2.0), (-1.4, -1.885, 4.0), (-1.357, -1.885, 2.0), (-1.357, 0.0, 2.0), (-1.357, -1.885, 4.0), (-1.357, 0.0, 4.0), (-1.4, 0.0, 4.0), (-1.2, -1.885, 2.0), (-1.2, 0.0, 2.0), (-1.2, -1.885, 4.0), (-1.157, -1.885, 2.0), (-1.157, 0.0, 2.0), (-1.157, -1.885, 4.0), (-1.157, 0.0, 4.0), (-1.2, 0.0, 4.0), (-1.0, -1.885, 2.0), (-1.0, -1.118e-08, 2.0), (-1.0, -1.885, 4.0), (-0.9574, -1.885, 2.0), (-0.9574, -1.118e-08, 2.0), (-0.9574, -1.885, 4.0), (-0.9574, -1.118e-08, 4.0), (-1.0, -1.118e-08, 4.0), (-0.8, -1.885, 2.0), (-0.8, -2.98e-07, 2.0), (-0.8, -1.885, 4.0), (-0.7574, -1.885, 2.0), (-0.7574, -2.98e-07, 2.0), (-0.7574, -1.885, 4.0), (-0.7574, -2.98e-07, 4.0), (-0.8, -2.98e-07, 4.0), (-0.6, -1.885, 2.0), (-0.6, 4.47e-08, 2.0), (-0.6, -1.885, 4.0), (-0.5574, -1.885, 2.0), (-0.5574, 4.47e-08, 2.0), (-0.5574, -1.885, 4.0), (-0.5574, 4.47e-08, 4.0), (-0.6, 4.47e-08, 4.0), (-0.4, -1.885, 2.0), (-0.4, 3.576e-07, 2.0), (-0.4, -1.885, 4.0), (-0.3574, -1.885, 2.0), (-0.3574, 3.576e-07, 2.0), (-0.3574, -1.885, 4.0), (-0.3574, 3.576e-07, 4.0), (-0.4, 3.576e-07, 4.0), (-0.2, -1.885, 2.0), (-0.2, -5.96e-08, 2.0), (-0.2, -1.885, 4.0), (-0.1574, -1.885, 2.0), (-0.1574, -5.96e-08, 2.0), (-0.1574, -1.885, 4.0), (-0.1574, -5.96e-08, 4.0), (-0.2, -5.96e-08, 4.0), (-0.01741, -1.885, 2.0), (-0.01741, 1.49e-08, 2.0), (-0.01741, -1.885, 4.0), (0.02521, -1.885, 2.0), (0.02521, 1.49e-08, 2.0), (0.02521, -1.885, 4.0), (0.02521, 1.49e-08, 4.0), (-0.01741, 1.49e-08, 4.0), (-1.975, -1.885, 2.0), (-1.975, -1.885, 4.0), (0.02521, -1.885, 2.0), (0.02521, -1.885, 4.0), (-1.975, -2.0, 2.0), (-1.975, -2.0, 4.0), (0.02521, -2.0, 2.0), (0.02521, -2.0, 4.0)], [], [(1, 0, 3, 4), (0, 1, 7, 2), (0, 2, 5, 3), (3, 5, 6, 4), (2, 7, 6, 5), (7, 1, 4, 6), (8, 9, 15, 10), (8, 10, 13, 11), (11, 13, 14, 12), (10, 15, 14, 13), (15, 9, 12, 14), (16, 17, 23, 18), (16, 18, 21, 19), (19, 21, 22, 20), (18, 23, 22, 21), (23, 17, 20, 22), (24, 25, 31, 26), (24, 26, 29, 27), (27, 29, 30, 28), (26, 31, 30, 29), (31, 25, 28, 30), (32, 33, 39, 34), (32, 34, 37, 35), (35, 37, 38, 36), (34, 39, 38, 37), (39, 33, 36, 38), (40, 41, 47, 42), (40, 42, 45, 43), (43, 45, 46, 44), (42, 47, 46, 45), (47, 41, 44, 46), (48, 49, 55, 50), (48, 50, 53, 51), (51, 53, 54, 52), (50, 55, 54, 53), (55, 49, 52, 54), (56, 57, 63, 58), (56, 58, 61, 59), (59, 61, 62, 60), (58, 63, 62, 61), (63, 57, 60, 62), (64, 65, 71, 66), (64, 66, 69, 67), (67, 69, 70, 68), (66, 71, 70, 69), (71, 65, 68, 70), (72, 73, 79, 74), (72, 74, 77, 75), (75, 77, 78, 76), (74, 79, 78, 77), (79, 73, 76, 78), (80, 81, 87, 82), (80, 82, 85, 83), (83, 85, 86, 84), (82, 87, 86, 85), (87, 81, 84, 86), (88, 90, 91, 89), (92, 93, 95, 94), (89, 91, 95, 93), (90, 88, 92, 94), (91, 90, 94, 95), (88, 89, 93, 92)])
_uv = me_cube_010.uv_layers.new(name='UVMap')
_uv.uv.foreach_set('vector', [0.375, 0.25, 0.375, 0.0, 0.375, 0.0, 0.375, 0.25, 0.375, 0.0, 0.375, 0.25, 0.625, 0.25, 0.625, 0.0, 0.375, 0.0, 0.625, 0.0, 0.625, 0.0, 0.375, 0.0, 0.375, 0.0, 0.625, 0.0, 0.625, 0.25, 0.375, 0.25, 0.625, 0.0, 0.625, 0.25, 0.625, 0.25, 0.625, 0.0, 0.625, 0.25, 0.375, 0.25, 0.375, 0.25, 0.625, 0.25, 0.375, 0.0, 0.375, 0.25, 0.625, 0.25, 0.625, 0.0, 0.375, 0.0, 0.625, 0.0, 0.625, 0.0, 0.375, 0.0, 0.375, 0.0, 0.625, 0.0, 0.625, 0.25, 0.375, 0.25, 0.625, 0.0, 0.625, 0.25, 0.625, 0.25, 0.625, 0.0, 0.625, 0.25, 0.375, 0.25, 0.375, 0.25, 0.625, 0.25, 0.375, 0.0, 0.375, 0.25, 0.625, 0.25, 0.625, 0.0, 0.375, 0.0, 0.625, 0.0, 0.625, 0.0, 0.375, 0.0, 0.375, 0.0, 0.625, 0.0, 0.625, 0.25, 0.375, 0.25, 0.625, 0.0, 0.625, 0.25, 0.625, 0.25, 0.625, 0.0, 0.625, 0.25, 0.375, 0.25, 0.375, 0.25, 0.625, 0.25, 0.375, 0.0, 0.375, 0.25, 0.625, 0.25, 0.625, 0.0, 0.375, 0.0, 0.625, 0.0, 0.625, 0.0, 0.375, 0.0, 0.375, 0.0, 0.625, 0.0, 0.625, 0.25, 0.375, 0.25, 0.625, 0.0, 0.625, 0.25, 0.625, 0.25, 0.625, 0.0, 0.625, 0.25, 0.375, 0.25, 0.375, 0.25, 0.625, 0.25, 0.375, 0.0, 0.375, 0.25, 0.625, 0.25, 0.625, 0.0, 0.375, 0.0, 0.625, 0.0, 0.625, 0.0, 0.375, 0.0, 0.375, 0.0, 0.625, 0.0, 0.625, 0.25, 0.375, 0.25, 0.625, 0.0, 0.625, 0.25, 0.625, 0.25, 0.625, 0.0, 0.625, 0.25, 0.375, 0.25, 0.375, 0.25, 0.625, 0.25, 0.375, 0.0, 0.375, 0.25, 0.625, 0.25, 0.625, 0.0, 0.375, 0.0, 0.625, 0.0, 0.625, 0.0, 0.375, 0.0, 0.375, 0.0, 0.625, 0.0, 0.625, 0.25, 0.375, 0.25, 0.625, 0.0, 0.625, 0.25, 0.625, 0.25, 0.625, 0.0, 0.625, 0.25, 0.375, 0.25, 0.375, 0.25, 0.625, 0.25, 0.375, 0.0, 0.375, 0.25, 0.625, 0.25, 0.625, 0.0, 0.375, 0.0, 0.625, 0.0, 0.625, 0.0, 0.375, 0.0, 0.375, 0.0, 0.625, 0.0, 0.625, 0.25, 0.375, 0.25, 0.625, 0.0, 0.625, 0.25, 0.625, 0.25, 0.625, 0.0, 0.625, 0.25, 0.375, 0.25, 0.375, 0.25, 0.625, 0.25, 0.375, 0.0, 0.375, 0.25, 0.625, 0.25, 0.625, 0.0, 0.375, 0.0, 0.625, 0.0, 0.625, 0.0, 0.375, 0.0, 0.375, 0.0, 0.625, 0.0, 0.625, 0.25, 0.375, 0.25, 0.625, 0.0, 0.625, 0.25, 0.625, 0.25, 0.625, 0.0, 0.625, 0.25, 0.375, 0.25, 0.375, 0.25, 0.625, 0.25, 0.375, 0.0, 0.375, 0.25, 0.625, 0.25, 0.625, 0.0, 0.375, 0.0, 0.625, 0.0, 0.625, 0.0, 0.375, 0.0, 0.375, 0.0, 0.625, 0.0, 0.625, 0.25, 0.375, 0.25, 0.625, 0.0, 0.625, 0.25, 0.625, 0.25, 0.625, 0.0, 0.625, 0.25, 0.375, 0.25, 0.375, 0.25, 0.625, 0.25, 0.375, 0.0, 0.375, 0.25, 0.625, 0.25, 0.625, 0.0, 0.375, 0.0, 0.625, 0.0, 0.625, 0.0, 0.375, 0.0, 0.375, 0.0, 0.625, 0.0, 0.625, 0.25, 0.375, 0.25, 0.625, 0.0, 0.625, 0.25, 0.625, 0.25, 0.625, 0.0, 0.625, 0.25, 0.375, 0.25, 0.375, 0.25, 0.625, 0.25, 0.375, 0.0, 0.375, 0.25, 0.625, 0.25, 0.625, 0.0, 0.375, 0.0, 0.625, 0.0, 0.625, 0.0, 0.375, 0.0, 0.375, 0.0, 0.625, 0.0, 0.625, 0.25, 0.375, 0.25, 0.625, 0.0, 0.625, 0.25, 0.625, 0.25, 0.625, 0.0, 0.625, 0.25, 0.375, 0.25, 0.375, 0.25, 0.625, 0.25, 0.375, 0.0, 0.375, 0.0, 0.625, 0.0, 0.625, 0.0, 0.375, 0.0, 0.625, 0.0, 0.625, 0.0, 0.375, 0.0, 0.625, 0.0, 0.625, 0.0, 0.625, 0.0, 0.625, 0.0, 0.375, 0.0, 0.375, 0.0, 0.375, 0.0, 0.375, 0.0, 0.625, 0.0, 0.375, 0.0, 0.375, 0.0, 0.625, 0.0, 0.375, 0.0, 0.625, 0.0, 0.625, 0.0, 0.375, 0.0])
me_cube_010.use_remesh_fix_poles = True
me_cube_010.use_remesh_preserve_attributes = False
me_cube_010.update()
me_cube_011 = bpy.data.meshes.new('Cube.011')
me_cube_011.from_pydata([(-1.975, -1.885, 2.0), (-1.975, 0.0, 2.0), (-1.975, -1.885, 4.0), (-1.932, -1.885, 2.0), (-1.932, 0.0, 2.0), (-1.932, -1.885, 4.0), (-1.932, 0.0, 4.0), (-1.975, 0.0, 4.0), (-1.8, -1.885, 2.0), (-1.8, 0.0, 2.0), (-1.8, -1.885, 4.0), (-1.757, -1.885, 2.0), (-1.757, 0.0, 2.0), (-1.757, -1.885, 4.0), (-1.757, 0.0, 4.0), (-1.8, 0.0, 4.0), (-1.6, -1.885, 2.0), (-1.6, 0.0, 2.0), (-1.6, -1.885, 4.0), (-1.557, -1.885, 2.0), (-1.557, 0.0, 2.0), (-1.557, -1.885, 4.0), (-1.557, 0.0, 4.0), (-1.6, 0.0, 4.0), (-1.4, -1.885, 2.0), (-1.4, 0.0, 2.0), (-1.4, -1.885, 4.0), (-1.357, -1.885, 2.0), (-1.357, 0.0, 2.0), (-1.357, -1.885, 4.0), (-1.357, 0.0, 4.0), (-1.4, 0.0, 4.0), (-1.2, -1.885, 2.0), (-1.2, 0.0, 2.0), (-1.2, -1.885, 4.0), (-1.157, -1.885, 2.0), (-1.157, 0.0, 2.0), (-1.157, -1.885, 4.0), (-1.157, 0.0, 4.0), (-1.2, 0.0, 4.0), (-1.0, -1.885, 2.0), (-1.0, -1.118e-08, 2.0), (-1.0, -1.885, 4.0), (-0.9574, -1.885, 2.0), (-0.9574, -1.118e-08, 2.0), (-0.9574, -1.885, 4.0), (-0.9574, -1.118e-08, 4.0), (-1.0, -1.118e-08, 4.0), (-0.8, -1.885, 2.0), (-0.8, -2.98e-07, 2.0), (-0.8, -1.885, 4.0), (-0.7574, -1.885, 2.0), (-0.7574, -2.98e-07, 2.0), (-0.7574, -1.885, 4.0), (-0.7574, -2.98e-07, 4.0), (-0.8, -2.98e-07, 4.0), (-0.6, -1.885, 2.0), (-0.6, 4.47e-08, 2.0), (-0.6, -1.885, 4.0), (-0.5574, -1.885, 2.0), (-0.5574, 4.47e-08, 2.0), (-0.5574, -1.885, 4.0), (-0.5574, 4.47e-08, 4.0), (-0.6, 4.47e-08, 4.0), (-0.4, -1.885, 2.0), (-0.4, 3.576e-07, 2.0), (-0.4, -1.885, 4.0), (-0.3574, -1.885, 2.0), (-0.3574, 3.576e-07, 2.0), (-0.3574, -1.885, 4.0), (-0.3574, 3.576e-07, 4.0), (-0.4, 3.576e-07, 4.0), (-0.2, -1.885, 2.0), (-0.2, -5.96e-08, 2.0), (-0.2, -1.885, 4.0), (-0.1574, -1.885, 2.0), (-0.1574, -5.96e-08, 2.0), (-0.1574, -1.885, 4.0), (-0.1574, -5.96e-08, 4.0), (-0.2, -5.96e-08, 4.0), (-0.01741, -1.885, 2.0), (-0.01741, 1.49e-08, 2.0), (-0.01741, -1.885, 4.0), (0.02521, -1.885, 2.0), (0.02521, 1.49e-08, 2.0), (0.02521, -1.885, 4.0), (0.02521, 1.49e-08, 4.0), (-0.01741, 1.49e-08, 4.0), (-1.975, -1.885, 2.0), (-1.975, -1.885, 4.0), (0.02521, -1.885, 2.0), (0.02521, -1.885, 4.0), (-1.975, -2.0, 2.0), (-1.975, -2.0, 4.0), (0.02521, -2.0, 2.0), (0.02521, -2.0, 4.0)], [], [(1, 0, 3, 4), (0, 1, 7, 2), (0, 2, 5, 3), (3, 5, 6, 4), (2, 7, 6, 5), (7, 1, 4, 6), (8, 9, 15, 10), (8, 10, 13, 11), (11, 13, 14, 12), (10, 15, 14, 13), (15, 9, 12, 14), (16, 17, 23, 18), (16, 18, 21, 19), (19, 21, 22, 20), (18, 23, 22, 21), (23, 17, 20, 22), (24, 25, 31, 26), (24, 26, 29, 27), (27, 29, 30, 28), (26, 31, 30, 29), (31, 25, 28, 30), (32, 33, 39, 34), (32, 34, 37, 35), (35, 37, 38, 36), (34, 39, 38, 37), (39, 33, 36, 38), (40, 41, 47, 42), (40, 42, 45, 43), (43, 45, 46, 44), (42, 47, 46, 45), (47, 41, 44, 46), (48, 49, 55, 50), (48, 50, 53, 51), (51, 53, 54, 52), (50, 55, 54, 53), (55, 49, 52, 54), (56, 57, 63, 58), (56, 58, 61, 59), (59, 61, 62, 60), (58, 63, 62, 61), (63, 57, 60, 62), (64, 65, 71, 66), (64, 66, 69, 67), (67, 69, 70, 68), (66, 71, 70, 69), (71, 65, 68, 70), (72, 73, 79, 74), (72, 74, 77, 75), (75, 77, 78, 76), (74, 79, 78, 77), (79, 73, 76, 78), (80, 81, 87, 82), (80, 82, 85, 83), (83, 85, 86, 84), (82, 87, 86, 85), (87, 81, 84, 86), (88, 90, 91, 89), (92, 93, 95, 94), (89, 91, 95, 93), (90, 88, 92, 94), (91, 90, 94, 95), (88, 89, 93, 92)])
_uv = me_cube_011.uv_layers.new(name='UVMap')
_uv.uv.foreach_set('vector', [0.375, 0.25, 0.375, 0.0, 0.375, 0.0, 0.375, 0.25, 0.375, 0.0, 0.375, 0.25, 0.625, 0.25, 0.625, 0.0, 0.375, 0.0, 0.625, 0.0, 0.625, 0.0, 0.375, 0.0, 0.375, 0.0, 0.625, 0.0, 0.625, 0.25, 0.375, 0.25, 0.625, 0.0, 0.625, 0.25, 0.625, 0.25, 0.625, 0.0, 0.625, 0.25, 0.375, 0.25, 0.375, 0.25, 0.625, 0.25, 0.375, 0.0, 0.375, 0.25, 0.625, 0.25, 0.625, 0.0, 0.375, 0.0, 0.625, 0.0, 0.625, 0.0, 0.375, 0.0, 0.375, 0.0, 0.625, 0.0, 0.625, 0.25, 0.375, 0.25, 0.625, 0.0, 0.625, 0.25, 0.625, 0.25, 0.625, 0.0, 0.625, 0.25, 0.375, 0.25, 0.375, 0.25, 0.625, 0.25, 0.375, 0.0, 0.375, 0.25, 0.625, 0.25, 0.625, 0.0, 0.375, 0.0, 0.625, 0.0, 0.625, 0.0, 0.375, 0.0, 0.375, 0.0, 0.625, 0.0, 0.625, 0.25, 0.375, 0.25, 0.625, 0.0, 0.625, 0.25, 0.625, 0.25, 0.625, 0.0, 0.625, 0.25, 0.375, 0.25, 0.375, 0.25, 0.625, 0.25, 0.375, 0.0, 0.375, 0.25, 0.625, 0.25, 0.625, 0.0, 0.375, 0.0, 0.625, 0.0, 0.625, 0.0, 0.375, 0.0, 0.375, 0.0, 0.625, 0.0, 0.625, 0.25, 0.375, 0.25, 0.625, 0.0, 0.625, 0.25, 0.625, 0.25, 0.625, 0.0, 0.625, 0.25, 0.375, 0.25, 0.375, 0.25, 0.625, 0.25, 0.375, 0.0, 0.375, 0.25, 0.625, 0.25, 0.625, 0.0, 0.375, 0.0, 0.625, 0.0, 0.625, 0.0, 0.375, 0.0, 0.375, 0.0, 0.625, 0.0, 0.625, 0.25, 0.375, 0.25, 0.625, 0.0, 0.625, 0.25, 0.625, 0.25, 0.625, 0.0, 0.625, 0.25, 0.375, 0.25, 0.375, 0.25, 0.625, 0.25, 0.375, 0.0, 0.375, 0.25, 0.625, 0.25, 0.625, 0.0, 0.375, 0.0, 0.625, 0.0, 0.625, 0.0, 0.375, 0.0, 0.375, 0.0, 0.625, 0.0, 0.625, 0.25, 0.375, 0.25, 0.625, 0.0, 0.625, 0.25, 0.625, 0.25, 0.625, 0.0, 0.625, 0.25, 0.375, 0.25, 0.375, 0.25, 0.625, 0.25, 0.375, 0.0, 0.375, 0.25, 0.625, 0.25, 0.625, 0.0, 0.375, 0.0, 0.625, 0.0, 0.625, 0.0, 0.375, 0.0, 0.375, 0.0, 0.625, 0.0, 0.625, 0.25, 0.375, 0.25, 0.625, 0.0, 0.625, 0.25, 0.625, 0.25, 0.625, 0.0, 0.625, 0.25, 0.375, 0.25, 0.375, 0.25, 0.625, 0.25, 0.375, 0.0, 0.375, 0.25, 0.625, 0.25, 0.625, 0.0, 0.375, 0.0, 0.625, 0.0, 0.625, 0.0, 0.375, 0.0, 0.375, 0.0, 0.625, 0.0, 0.625, 0.25, 0.375, 0.25, 0.625, 0.0, 0.625, 0.25, 0.625, 0.25, 0.625, 0.0, 0.625, 0.25, 0.375, 0.25, 0.375, 0.25, 0.625, 0.25, 0.375, 0.0, 0.375, 0.25, 0.625, 0.25, 0.625, 0.0, 0.375, 0.0, 0.625, 0.0, 0.625, 0.0, 0.375, 0.0, 0.375, 0.0, 0.625, 0.0, 0.625, 0.25, 0.375, 0.25, 0.625, 0.0, 0.625, 0.25, 0.625, 0.25, 0.625, 0.0, 0.625, 0.25, 0.375, 0.25, 0.375, 0.25, 0.625, 0.25, 0.375, 0.0, 0.375, 0.25, 0.625, 0.25, 0.625, 0.0, 0.375, 0.0, 0.625, 0.0, 0.625, 0.0, 0.375, 0.0, 0.375, 0.0, 0.625, 0.0, 0.625, 0.25, 0.375, 0.25, 0.625, 0.0, 0.625, 0.25, 0.625, 0.25, 0.625, 0.0, 0.625, 0.25, 0.375, 0.25, 0.375, 0.25, 0.625, 0.25, 0.375, 0.0, 0.375, 0.25, 0.625, 0.25, 0.625, 0.0, 0.375, 0.0, 0.625, 0.0, 0.625, 0.0, 0.375, 0.0, 0.375, 0.0, 0.625, 0.0, 0.625, 0.25, 0.375, 0.25, 0.625, 0.0, 0.625, 0.25, 0.625, 0.25, 0.625, 0.0, 0.625, 0.25, 0.375, 0.25, 0.375, 0.25, 0.625, 0.25, 0.375, 0.0, 0.375, 0.0, 0.625, 0.0, 0.625, 0.0, 0.375, 0.0, 0.625, 0.0, 0.625, 0.0, 0.375, 0.0, 0.625, 0.0, 0.625, 0.0, 0.625, 0.0, 0.625, 0.0, 0.375, 0.0, 0.375, 0.0, 0.375, 0.0, 0.375, 0.0, 0.625, 0.0, 0.375, 0.0, 0.375, 0.0, 0.625, 0.0, 0.375, 0.0, 0.625, 0.0, 0.625, 0.0, 0.375, 0.0])
me_cube_011.use_remesh_fix_poles = True
me_cube_011.use_remesh_preserve_attributes = False
me_cube_011.update()
me_cube_012 = bpy.data.meshes.new('Cube.012')
me_cube_012.from_pydata([(-1.975, -1.885, 2.0), (-1.975, 0.0, 2.0), (-1.975, -1.885, 4.0), (-1.932, -1.885, 2.0), (-1.932, 0.0, 2.0), (-1.932, -1.885, 4.0), (-1.932, 0.0, 4.0), (-1.975, 0.0, 4.0), (-1.8, -1.885, 2.0), (-1.8, 0.0, 2.0), (-1.8, -1.885, 4.0), (-1.757, -1.885, 2.0), (-1.757, 0.0, 2.0), (-1.757, -1.885, 4.0), (-1.757, 0.0, 4.0), (-1.8, 0.0, 4.0), (-1.6, -1.885, 2.0), (-1.6, 0.0, 2.0), (-1.6, -1.885, 4.0), (-1.557, -1.885, 2.0), (-1.557, 0.0, 2.0), (-1.557, -1.885, 4.0), (-1.557, 0.0, 4.0), (-1.6, 0.0, 4.0), (-1.4, -1.885, 2.0), (-1.4, 0.0, 2.0), (-1.4, -1.885, 4.0), (-1.357, -1.885, 2.0), (-1.357, 0.0, 2.0), (-1.357, -1.885, 4.0), (-1.357, 0.0, 4.0), (-1.4, 0.0, 4.0), (-1.2, -1.885, 2.0), (-1.2, 0.0, 2.0), (-1.2, -1.885, 4.0), (-1.157, -1.885, 2.0), (-1.157, 0.0, 2.0), (-1.157, -1.885, 4.0), (-1.157, 0.0, 4.0), (-1.2, 0.0, 4.0), (-1.0, -1.885, 2.0), (-1.0, -1.118e-08, 2.0), (-1.0, -1.885, 4.0), (-0.9574, -1.885, 2.0), (-0.9574, -1.118e-08, 2.0), (-0.9574, -1.885, 4.0), (-0.9574, -1.118e-08, 4.0), (-1.0, -1.118e-08, 4.0), (-0.8, -1.885, 2.0), (-0.8, -2.98e-07, 2.0), (-0.8, -1.885, 4.0), (-0.7574, -1.885, 2.0), (-0.7574, -2.98e-07, 2.0), (-0.7574, -1.885, 4.0), (-0.7574, -2.98e-07, 4.0), (-0.8, -2.98e-07, 4.0), (-0.6, -1.885, 2.0), (-0.6, 4.47e-08, 2.0), (-0.6, -1.885, 4.0), (-0.5574, -1.885, 2.0), (-0.5574, 4.47e-08, 2.0), (-0.5574, -1.885, 4.0), (-0.5574, 4.47e-08, 4.0), (-0.6, 4.47e-08, 4.0), (-0.4, -1.885, 2.0), (-0.4, 3.576e-07, 2.0), (-0.4, -1.885, 4.0), (-0.3574, -1.885, 2.0), (-0.3574, 3.576e-07, 2.0), (-0.3574, -1.885, 4.0), (-0.3574, 3.576e-07, 4.0), (-0.4, 3.576e-07, 4.0), (-0.2, -1.885, 2.0), (-0.2, -5.96e-08, 2.0), (-0.2, -1.885, 4.0), (-0.1574, -1.885, 2.0), (-0.1574, -5.96e-08, 2.0), (-0.1574, -1.885, 4.0), (-0.1574, -5.96e-08, 4.0), (-0.2, -5.96e-08, 4.0), (-0.01741, -1.885, 2.0), (-0.01741, 1.49e-08, 2.0), (-0.01741, -1.885, 4.0), (0.02521, -1.885, 2.0), (0.02521, 1.49e-08, 2.0), (0.02521, -1.885, 4.0), (0.02521, 1.49e-08, 4.0), (-0.01741, 1.49e-08, 4.0), (-1.975, -1.885, 2.0), (-1.975, -1.885, 4.0), (0.02521, -1.885, 2.0), (0.02521, -1.885, 4.0), (-1.975, -2.0, 2.0), (-1.975, -2.0, 4.0), (0.02521, -2.0, 2.0), (0.02521, -2.0, 4.0)], [], [(1, 0, 3, 4), (0, 1, 7, 2), (0, 2, 5, 3), (3, 5, 6, 4), (2, 7, 6, 5), (7, 1, 4, 6), (8, 9, 15, 10), (8, 10, 13, 11), (11, 13, 14, 12), (10, 15, 14, 13), (15, 9, 12, 14), (16, 17, 23, 18), (16, 18, 21, 19), (19, 21, 22, 20), (18, 23, 22, 21), (23, 17, 20, 22), (24, 25, 31, 26), (24, 26, 29, 27), (27, 29, 30, 28), (26, 31, 30, 29), (31, 25, 28, 30), (32, 33, 39, 34), (32, 34, 37, 35), (35, 37, 38, 36), (34, 39, 38, 37), (39, 33, 36, 38), (40, 41, 47, 42), (40, 42, 45, 43), (43, 45, 46, 44), (42, 47, 46, 45), (47, 41, 44, 46), (48, 49, 55, 50), (48, 50, 53, 51), (51, 53, 54, 52), (50, 55, 54, 53), (55, 49, 52, 54), (56, 57, 63, 58), (56, 58, 61, 59), (59, 61, 62, 60), (58, 63, 62, 61), (63, 57, 60, 62), (64, 65, 71, 66), (64, 66, 69, 67), (67, 69, 70, 68), (66, 71, 70, 69), (71, 65, 68, 70), (72, 73, 79, 74), (72, 74, 77, 75), (75, 77, 78, 76), (74, 79, 78, 77), (79, 73, 76, 78), (80, 81, 87, 82), (80, 82, 85, 83), (83, 85, 86, 84), (82, 87, 86, 85), (87, 81, 84, 86), (88, 90, 91, 89), (92, 93, 95, 94), (89, 91, 95, 93), (90, 88, 92, 94), (91, 90, 94, 95), (88, 89, 93, 92)])
_uv = me_cube_012.uv_layers.new(name='UVMap')
_uv.uv.foreach_set('vector', [0.375, 0.25, 0.375, 0.0, 0.375, 0.0, 0.375, 0.25, 0.375, 0.0, 0.375, 0.25, 0.625, 0.25, 0.625, 0.0, 0.375, 0.0, 0.625, 0.0, 0.625, 0.0, 0.375, 0.0, 0.375, 0.0, 0.625, 0.0, 0.625, 0.25, 0.375, 0.25, 0.625, 0.0, 0.625, 0.25, 0.625, 0.25, 0.625, 0.0, 0.625, 0.25, 0.375, 0.25, 0.375, 0.25, 0.625, 0.25, 0.375, 0.0, 0.375, 0.25, 0.625, 0.25, 0.625, 0.0, 0.375, 0.0, 0.625, 0.0, 0.625, 0.0, 0.375, 0.0, 0.375, 0.0, 0.625, 0.0, 0.625, 0.25, 0.375, 0.25, 0.625, 0.0, 0.625, 0.25, 0.625, 0.25, 0.625, 0.0, 0.625, 0.25, 0.375, 0.25, 0.375, 0.25, 0.625, 0.25, 0.375, 0.0, 0.375, 0.25, 0.625, 0.25, 0.625, 0.0, 0.375, 0.0, 0.625, 0.0, 0.625, 0.0, 0.375, 0.0, 0.375, 0.0, 0.625, 0.0, 0.625, 0.25, 0.375, 0.25, 0.625, 0.0, 0.625, 0.25, 0.625, 0.25, 0.625, 0.0, 0.625, 0.25, 0.375, 0.25, 0.375, 0.25, 0.625, 0.25, 0.375, 0.0, 0.375, 0.25, 0.625, 0.25, 0.625, 0.0, 0.375, 0.0, 0.625, 0.0, 0.625, 0.0, 0.375, 0.0, 0.375, 0.0, 0.625, 0.0, 0.625, 0.25, 0.375, 0.25, 0.625, 0.0, 0.625, 0.25, 0.625, 0.25, 0.625, 0.0, 0.625, 0.25, 0.375, 0.25, 0.375, 0.25, 0.625, 0.25, 0.375, 0.0, 0.375, 0.25, 0.625, 0.25, 0.625, 0.0, 0.375, 0.0, 0.625, 0.0, 0.625, 0.0, 0.375, 0.0, 0.375, 0.0, 0.625, 0.0, 0.625, 0.25, 0.375, 0.25, 0.625, 0.0, 0.625, 0.25, 0.625, 0.25, 0.625, 0.0, 0.625, 0.25, 0.375, 0.25, 0.375, 0.25, 0.625, 0.25, 0.375, 0.0, 0.375, 0.25, 0.625, 0.25, 0.625, 0.0, 0.375, 0.0, 0.625, 0.0, 0.625, 0.0, 0.375, 0.0, 0.375, 0.0, 0.625, 0.0, 0.625, 0.25, 0.375, 0.25, 0.625, 0.0, 0.625, 0.25, 0.625, 0.25, 0.625, 0.0, 0.625, 0.25, 0.375, 0.25, 0.375, 0.25, 0.625, 0.25, 0.375, 0.0, 0.375, 0.25, 0.625, 0.25, 0.625, 0.0, 0.375, 0.0, 0.625, 0.0, 0.625, 0.0, 0.375, 0.0, 0.375, 0.0, 0.625, 0.0, 0.625, 0.25, 0.375, 0.25, 0.625, 0.0, 0.625, 0.25, 0.625, 0.25, 0.625, 0.0, 0.625, 0.25, 0.375, 0.25, 0.375, 0.25, 0.625, 0.25, 0.375, 0.0, 0.375, 0.25, 0.625, 0.25, 0.625, 0.0, 0.375, 0.0, 0.625, 0.0, 0.625, 0.0, 0.375, 0.0, 0.375, 0.0, 0.625, 0.0, 0.625, 0.25, 0.375, 0.25, 0.625, 0.0, 0.625, 0.25, 0.625, 0.25, 0.625, 0.0, 0.625, 0.25, 0.375, 0.25, 0.375, 0.25, 0.625, 0.25, 0.375, 0.0, 0.375, 0.25, 0.625, 0.25, 0.625, 0.0, 0.375, 0.0, 0.625, 0.0, 0.625, 0.0, 0.375, 0.0, 0.375, 0.0, 0.625, 0.0, 0.625, 0.25, 0.375, 0.25, 0.625, 0.0, 0.625, 0.25, 0.625, 0.25, 0.625, 0.0, 0.625, 0.25, 0.375, 0.25, 0.375, 0.25, 0.625, 0.25, 0.375, 0.0, 0.375, 0.25, 0.625, 0.25, 0.625, 0.0, 0.375, 0.0, 0.625, 0.0, 0.625, 0.0, 0.375, 0.0, 0.375, 0.0, 0.625, 0.0, 0.625, 0.25, 0.375, 0.25, 0.625, 0.0, 0.625, 0.25, 0.625, 0.25, 0.625, 0.0, 0.625, 0.25, 0.375, 0.25, 0.375, 0.25, 0.625, 0.25, 0.375, 0.0, 0.375, 0.25, 0.625, 0.25, 0.625, 0.0, 0.375, 0.0, 0.625, 0.0, 0.625, 0.0, 0.375, 0.0, 0.375, 0.0, 0.625, 0.0, 0.625, 0.25, 0.375, 0.25, 0.625, 0.0, 0.625, 0.25, 0.625, 0.25, 0.625, 0.0, 0.625, 0.25, 0.375, 0.25, 0.375, 0.25, 0.625, 0.25, 0.375, 0.0, 0.375, 0.0, 0.625, 0.0, 0.625, 0.0, 0.375, 0.0, 0.625, 0.0, 0.625, 0.0, 0.375, 0.0, 0.625, 0.0, 0.625, 0.0, 0.625, 0.0, 0.625, 0.0, 0.375, 0.0, 0.375, 0.0, 0.375, 0.0, 0.375, 0.0, 0.625, 0.0, 0.375, 0.0, 0.375, 0.0, 0.625, 0.0, 0.375, 0.0, 0.625, 0.0, 0.625, 0.0, 0.375, 0.0])
me_cube_012.use_remesh_fix_poles = True
me_cube_012.use_remesh_preserve_attributes = False
me_cube_012.update()

# ---- objects
ob_cube = bpy.data.objects.new('Cube', me_cube)
ob_light = bpy.data.objects.new('Light', light_light)
ob_cube_001 = bpy.data.objects.new('Cube.001', me_cube_001)
ob_cube_004 = bpy.data.objects.new('Cube.004', me_cube_004)
ob_cube_003 = bpy.data.objects.new('Cube.003', me_cube_009)
ob_empty = bpy.data.objects.new('Empty', None)
ob_cube_005 = bpy.data.objects.new('Cube.005', me_cube_010)
ob_cube_006 = bpy.data.objects.new('Cube.006', me_cube_011)
ob_cube_002 = bpy.data.objects.new('Cube.002', me_cube_012)

# ---- transforms, parenting, visibility, modifiers, constraints
ob_cube.location = (1.257, -0.9422, 2.628)
ob_cube.scale = (1.257, 0.9134, 3.261)
ob_cube.lock_rotations_4d = False
ob_cube.empty_display_type = 'ARROWS'
ob_cube.lineart.crease_threshold = 0.0
ob_light.location = (3.449, -0.001837, 11.03)
ob_light.rotation_euler = (0.6503, 0.05522, 1.866)
ob_light.scale = (0.7127, 0.7127, 0.7127)
ob_light.lock_rotations_4d = False
ob_light.empty_display_type = 'ARROWS'
ob_light.color = (0.0, 0.0, 0.0, 0.0)
ob_light.lineart.crease_threshold = 0.0
ob_cube_001.location = (2.514, -1.856, 3.973)
ob_cube_001.scale = (0.7127, 0.7127, 0.7127)
ob_cube_001.lock_rotations_4d = False
ob_cube_001.empty_display_type = 'ARROWS'
ob_cube_001.lineart.crease_threshold = 0.0
_m = ob_cube_001.modifiers.new('Auto Smooth', 'NODES')
_m.node_group = ng_auto_smooth
_gi = [s.identifier for s in ng_auto_smooth.interface.items_tree if s.item_type == 'SOCKET' and s.in_out == 'INPUT']
_m[_gi[1]] = 0.5236  # Angle
ob_cube_004.location = (2.514, -1.856, -0.6327)
ob_cube_004.scale = (0.7127, 0.7127, 0.7127)
ob_cube_004.lock_rotations_4d = False
ob_cube_004.empty_display_type = 'ARROWS'
ob_cube_004.lineart.crease_threshold = 0.0
ob_cube_003.location = (2.31, -0.3881, 0.9978)
ob_cube_003.scale = (1.08, 0.7337, 0.02566)
ob_empty.location = (0.0, 0.0, 0.0)
ob_cube_005.location = (2.31, -0.3881, 1.856)
ob_cube_005.scale = (1.08, 0.7337, 0.02566)
ob_cube_006.location = (2.31, -0.3881, 2.693)
ob_cube_006.scale = (1.08, 0.7337, 0.02566)
ob_cube_002.location = (2.31, -0.3881, 4.903)
ob_cube_002.scale = (1.08, 0.7337, 0.02566)

# ---- collection membership
col_collection.objects.link(ob_cube)
col_collection.objects.link(ob_light)
col_collection.objects.link(ob_cube_001)
col_collection.objects.link(ob_cube_004)
col_collection.objects.link(ob_cube_003)
col_collection.objects.link(ob_empty)
col_collection.objects.link(ob_cube_005)
col_collection.objects.link(ob_cube_006)
col_collection.objects.link(ob_cube_002)

# ---- scene / render settings (as saved in the file)
scene.frame_start = 1; scene.frame_end = 250; scene.frame_set(1)
scene.render.engine = 'BLENDER_EEVEE_NEXT'
scene.cycles.use_denoising = False
scene.cycles.samples = 128
scene.cycles.sampling_pattern = 'TABULATED_SOBOL'
scene.cycles.use_adaptive_sampling = False
scene.cycles.use_light_tree = False
scene.view_settings.view_transform = 'Filmic'
bpy.context.view_layer.update()

# ---- added for rendering (the .blend has no active camera): camera
cam_auto = bpy.data.cameras.new('AutoCamera')
cam_auto.lens = 50.0
cam_auto.sensor_width = 36.0
cam_auto.clip_end = 1000.0
ob_auto_camera = bpy.data.objects.new('AutoCamera', cam_auto)
scene.collection.objects.link(ob_auto_camera)
ob_auto_camera.location = (7.63409, -8.92804, 8.04613)
ob_auto_camera.rotation_euler = (1.09748, -7.21219e-08, 0.694738)
scene.camera = ob_auto_camera
bpy.context.view_layer.update()
